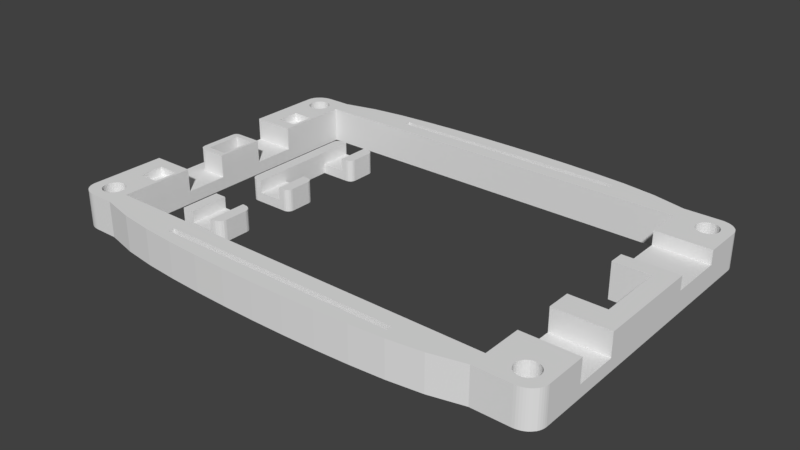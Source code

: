 # Source: flatlight_rev17_29.blend  (saved by Blender 2.81.16; exported with 4.5.12 LTS)
import bpy
from mathutils import Matrix  # noqa: F401  (used for matrix-valued properties, if any)

bpy.ops.wm.read_factory_settings(use_empty=True)
scene = bpy.context.scene
scene.name = 'Scene'

# ---- collections
col_collection_1 = bpy.data.collections.new('Collection 1'); scene.collection.children.link(col_collection_1)

# ---- world
world_world = bpy.data.worlds.new('World'); scene.world = world_world
world_world.color = (0.05088, 0.05088, 0.05088)
world_world.use_sun_shadow = False
world_world.sun_shadow_jitter_overblur = 0.0

# ---- meshes
me_cube_002 = bpy.data.meshes.new('Cube.002')
me_cube_002.from_pydata([(3000.0, 2385.0, 0.0001221), (3000.0, 2385.0, 2000.0), (3000.0, 4385.0, 0.0001221), (3000.0, 4385.0, 2000.0), (4500.0, 4385.0, 914.3), (3500.0, 4385.0, 914.3), (4500.0, 4385.0, 0.0001221), (3500.0, 4385.0, 0.0001221), (3500.0, 4385.0, 2000.0), (4500.0, 4385.0, 2000.0), (3500.0, 2385.0, 0.0001221), (4500.0, 2385.0, 0.0001221), (4500.0, 2385.0, 2000.0), (3500.0, 2385.0, 2000.0), (5000.0, 2785.0, 0.0001221), (4600.0, 2385.0, 0.0001221), (4980.0, 2661.0, 0.0001221), (4924.0, 2550.0, 0.0001221), (4835.0, 2461.0, 0.0001221), (4724.0, 2404.0, 0.0001221), (4600.0, 2385.0, 2000.0), (5000.0, 2785.0, 2000.0), (4724.0, 2404.0, 2000.0), (4835.0, 2461.0, 2000.0), (4924.0, 2550.0, 2000.0), (4980.0, 2661.0, 2000.0), (4600.0, 4385.0, 0.0001221), (5000.0, 3985.0, 0.0001221), (4724.0, 4365.0, 0.0001221), (4835.0, 4308.0, 0.0001221), (4924.0, 4220.0, 0.0001221), (4980.0, 4108.0, 0.0001221), (5000.0, 3985.0, 2000.0), (4600.0, 4385.0, 2000.0), (4980.0, 4108.0, 2000.0), (4924.0, 4220.0, 2000.0), (4835.0, 4308.0, 2000.0), (4724.0, 4365.0, 2000.0), (4500.0, 2385.0, 914.3), (3500.0, 2385.0, 914.3)], [], [(0, 1, 3, 2), (6, 26, 28, 29, 30, 31, 27, 14, 16, 17, 18, 19, 15, 11), (11, 15, 20, 12, 38), (0, 10, 39, 13, 1), (8, 3, 1, 13), (9, 4, 38, 12), (2, 7, 10, 0), (7, 6, 11, 10), (4, 5, 39, 38), (3, 8, 5, 7, 2), (4, 9, 33, 26, 6), (20, 15, 19, 22), (22, 19, 18, 23), (23, 18, 17, 24), (24, 17, 16, 25), (25, 16, 14, 21), (32, 34, 35, 36, 37, 33, 9, 12, 20, 22, 23, 24, 25, 21), (32, 27, 31, 34), (34, 31, 30, 35), (35, 30, 29, 36), (36, 29, 28, 37), (37, 28, 26, 33), (27, 32, 21, 14), (38, 39, 10, 11), (8, 13, 39, 5), (6, 7, 5, 4)])
me_cube_002.use_remesh_preserve_volume = False
me_cube_002.use_remesh_preserve_attributes = False
me_cube_002.use_mirror_vertex_groups = False
me_cube_002.update()
me_cube = bpy.data.meshes.new('Cube')
me_cube.from_pydata([(18.28, 27.06, 1.6), (12.27, 36.06, 0.0), (12.27, 27.06, 0.0), (12.27, 27.06, 3.7), (12.27, 36.06, 3.7), (19.26, 27.06, -1.431e-06), (14.27, 41.56, 0.0), (14.27, 41.56, 3.7), (14.27, 36.06, 3.7), (14.27, 36.06, 0.0), (14.27, 41.56, 1.6), (19.26, 21.56, -1.431e-06), (14.27, 36.06, 1.6), (18.28, 21.56, 1.6), (14.27, 21.56, 0.0), (14.27, 21.56, 3.7), (14.27, 27.06, 3.7), (14.27, 27.06, 0.0), (14.27, 21.56, 1.6), (14.27, 27.06, 1.6), (19.26, 41.56, -1.669e-06), (18.28, 36.06, 1.6), (19.26, 36.06, -1.669e-06), (18.28, 41.56, 1.6), (18.28, 21.56, 3.7), (18.28, 27.06, 3.7), (18.28, 36.06, 3.7), (18.28, 41.56, 3.7), (12.27, 40.56, 0.0), (13.27, 41.56, 0.0), (12.32, 40.87, 0.0), (12.46, 41.15, 0.0), (12.68, 41.37, 0.0), (12.96, 41.51, 0.0), (13.27, 41.56, 3.7), (12.27, 40.56, 3.7), (12.96, 41.51, 3.7), (12.68, 41.37, 3.7), (12.46, 41.15, 3.7), (12.32, 40.87, 3.7), (13.27, 21.56, 0.0), (12.27, 22.56, 0.0), (12.96, 21.61, 0.0), (12.68, 21.75, 0.0), (12.46, 21.97, 0.0), (12.32, 22.25, 0.0), (12.27, 22.56, 3.7), (13.27, 21.56, 3.7), (12.32, 22.25, 3.7), (12.46, 21.97, 3.7), (12.68, 21.75, 3.7), (12.96, 21.61, 3.7), (19.28, 27.06, -1.431e-06), (20.28, 26.06, -1.669e-06), (19.59, 27.01, -1.431e-06), (19.87, 26.87, -1.669e-06), (20.09, 26.65, -1.669e-06), (20.23, 26.37, -1.669e-06), (20.28, 26.06, 3.7), (19.28, 27.06, 3.7), (20.23, 26.37, 3.7), (20.09, 26.65, 3.7), (19.87, 26.87, 3.7), (19.59, 27.01, 3.7), (20.28, 22.56, -1.669e-06), (19.28, 21.56, -1.431e-06), (20.23, 22.25, -1.669e-06), (20.09, 21.97, -1.669e-06), (19.87, 21.75, -1.669e-06), (19.59, 21.61, -1.431e-06), (19.28, 21.56, 3.7), (20.28, 22.56, 3.7), (19.59, 21.61, 3.7), (19.87, 21.75, 3.7), (20.09, 21.97, 3.7), (20.23, 22.25, 3.7), (20.28, 37.06, -1.669e-06), (19.28, 36.06, -1.669e-06), (20.23, 36.75, -1.669e-06), (20.09, 36.47, -1.669e-06), (19.87, 36.25, -1.669e-06), (19.59, 36.11, -1.669e-06), (19.28, 36.06, 3.7), (20.28, 37.06, 3.7), (19.59, 36.11, 3.7), (19.87, 36.25, 3.7), (20.09, 36.47, 3.7), (20.23, 36.75, 3.7), (19.28, 41.56, -1.669e-06), (20.28, 40.56, -1.669e-06), (19.59, 41.51, -1.669e-06), (19.87, 41.37, -1.669e-06), (20.09, 41.15, -1.669e-06), (20.23, 40.87, -1.669e-06), (20.28, 40.56, 3.7), (19.28, 41.56, 3.7), (20.23, 40.87, 3.7), (20.09, 41.15, 3.7), (19.87, 41.37, 3.7), (19.59, 41.51, 3.7)], [], [(7, 34, 36, 37, 38, 39, 35, 4, 8), (16, 3, 46, 48, 49, 50, 51, 47, 15), (1, 4, 35, 28), (19, 18, 13, 0), (40, 14, 18, 15, 47), (28, 30, 31, 32, 33, 29, 6, 9, 1), (14, 17, 5, 11), (19, 12, 8, 16), (41, 46, 3, 2), (8, 12, 10, 7), (2, 3, 4, 1), (8, 4, 3, 16), (1, 9, 17, 2), (23, 21, 26, 27), (9, 12, 19, 17), (25, 24, 70, 72, 73, 74, 75, 71, 58, 60, 61, 62, 63, 59), (27, 26, 82, 84, 85, 86, 87, 83, 94, 96, 97, 98, 99, 95), (53, 58, 71, 64), (65, 70, 24, 13, 18, 14, 11), (18, 19, 16, 15), (9, 6, 20, 22), (10, 12, 21, 23), (89, 94, 83, 76), (0, 13, 24, 25), (77, 82, 26, 21, 12, 9, 22), (34, 29, 33, 36), (36, 33, 32, 37), (37, 32, 31, 38), (38, 31, 30, 39), (39, 30, 28, 35), (34, 7, 10, 6, 29), (40, 47, 51, 42), (42, 51, 50, 43), (43, 50, 49, 44), (44, 49, 48, 45), (45, 48, 46, 41), (2, 17, 14, 40, 42, 43, 44, 45, 41), (58, 53, 57, 60), (60, 57, 56, 61), (61, 56, 55, 62), (62, 55, 54, 63), (63, 54, 52, 59), (0, 25, 59, 52, 5, 17, 19), (70, 65, 69, 72), (72, 69, 68, 73), (73, 68, 67, 74), (74, 67, 66, 75), (75, 66, 64, 71), (11, 5, 52, 54, 55, 56, 57, 53, 64, 66, 67, 68, 69, 65), (82, 77, 81, 84), (84, 81, 80, 85), (85, 80, 79, 86), (86, 79, 78, 87), (87, 78, 76, 83), (23, 27, 95, 88, 20, 6, 10), (94, 89, 93, 96), (96, 93, 92, 97), (97, 92, 91, 98), (98, 91, 90, 99), (99, 90, 88, 95), (22, 20, 88, 90, 91, 92, 93, 89, 76, 78, 79, 80, 81, 77)])
me_cube.use_remesh_preserve_volume = False
me_cube.use_remesh_preserve_attributes = False
me_cube.use_mirror_vertex_groups = False
me_cube.update()
me_cube_001 = bpy.data.meshes.new('Cube.001')
me_cube_001.from_pydata([(146.3, 807.7, 724.1), (1902.0, 1962.0, 2.67e-05), (48.78, 1962.0, 2.67e-05), (1902.0, 1962.0, 2034.0), (1902.0, -38.46, 2034.0), (-24.39, 1846.0, 2.67e-05), (-24.39, 76.92, 2.67e-05), (-24.39, 76.92, 2034.0), (-24.39, 1846.0, 2034.0), (1976.0, 1846.0, 2.67e-05), (1976.0, 1846.0, 2034.0), (1902.0, 1173.0, 2034.0), (1902.0, 750.0, 2034.0), (48.78, 846.2, 2034.0), (1902.0, 1173.0, 2.67e-05), (1902.0, 750.0, 2.67e-05), (1756.0, 1962.0, 2.67e-05), (146.3, 1962.0, 2.67e-05), (146.3, 1962.0, 2034.0), (1756.0, 1962.0, 2034.0), (1756.0, -38.46, 2.67e-05), (1756.0, -38.46, 2034.0), (1756.0, 1846.0, 2.67e-05), (146.3, 1846.0, 2.67e-05), (1756.0, 1173.0, 2.67e-05), (1756.0, 750.0, 2.67e-05), (1756.0, 76.92, 2.67e-05), (146.3, 76.92, 2.67e-05), (146.3, 1846.0, 2034.0), (1756.0, 1846.0, 2034.0), (1756.0, 1173.0, 2034.0), (146.3, 807.7, 2034.0), (1756.0, 750.0, 2034.0), (146.3, 76.92, 2034.0), (1756.0, 76.92, 2034.0), (1976.0, 1269.0, 2.67e-05), (1976.0, 1615.0, 2.67e-05), (1976.0, 1615.0, 2034.0), (1976.0, 1269.0, 2034.0), (1902.0, 1615.0, 2034.0), (1756.0, 1615.0, 2034.0), (1756.0, 1269.0, 2034.0), (1976.0, 1615.0, 1241.0), (1976.0, 1269.0, 1241.0), (1756.0, 1615.0, 1241.0), (1756.0, 1269.0, 1241.0), (1902.0, 1615.0, 1241.0), (1976.0, 596.2, 2.67e-05), (1976.0, 596.2, 2034.0), (1976.0, 326.9, 2034.0), (1756.0, 596.2, 2034.0), (1756.0, 326.9, 2034.0), (1976.0, 596.2, 724.1), (1976.0, 326.9, 724.1), (-24.39, 538.5, 2.67e-05), (-24.39, 307.7, 2034.0), (-24.39, 538.5, 2034.0), (48.78, 461.5, 2034.0), (48.78, 307.7, 2034.0), (146.3, 538.5, 2034.0), (146.3, 307.7, 2034.0), (-24.39, 1385.0, 2.67e-05), (-24.39, 1385.0, 2034.0), (48.78, 1115.0, 2034.0), (48.78, 1077.0, 2034.0), (146.3, 1385.0, 2034.0), (146.3, 1115.0, 2034.0), (-24.39, 1462.0, 2034.0), (-24.39, 1615.0, 2034.0), (48.78, 1615.0, 2034.0), (48.78, 1462.0, 2034.0), (134.1, 307.7, 1552.0), (134.1, 461.5, 1552.0), (48.78, 307.7, 1552.0), (48.78, 461.5, 1552.0), (134.1, 846.2, 2034.0), (134.1, 461.5, 2034.0), (134.1, 307.7, 2034.0), (134.1, 1077.0, 2034.0), (134.1, 1615.0, 2034.0), (134.1, 1462.0, 2034.0), (-24.39, 538.5, 724.1), (48.78, 1077.0, 0.0002708), (48.78, 846.2, 0.0002708), (134.1, 846.2, 0.0002708), (134.1, 1077.0, 0.0002708), (-24.39, 1385.0, 724.1), (48.78, 1115.0, 724.1), (48.78, 1615.0, 1552.0), (48.78, 1462.0, 1552.0), (134.1, 1615.0, 1552.0), (134.1, 1462.0, 1552.0), (-24.39, 1862.0, 2.67e-05), (-23.76, 1875.0, 2.67e-05), (-21.9, 1887.0, 2.67e-05), (-18.82, 1900.0, 2.67e-05), (-14.59, 1912.0, 2.67e-05), (-9.27, 1922.0, 2.67e-05), (-2.959, 1932.0, 2.67e-05), (4.237, 1941.0, 2.67e-05), (12.2, 1948.0, 2.67e-05), (20.78, 1954.0, 2.67e-05), (29.84, 1958.0, 2.67e-05), (39.23, 1961.0, 2.67e-05), (48.78, 1962.0, 2034.0), (-24.39, 1862.0, 2034.0), (39.23, 1961.0, 2034.0), (29.84, 1958.0, 2034.0), (20.78, 1954.0, 2034.0), (12.2, 1948.0, 2034.0), (4.237, 1941.0, 2034.0), (-2.959, 1932.0, 2034.0), (-9.27, 1922.0, 2034.0), (-14.59, 1912.0, 2034.0), (-18.82, 1900.0, 2034.0), (-21.9, 1887.0, 2034.0), (-23.76, 1875.0, 2034.0), (48.78, -38.46, 2.67e-05), (-24.39, 61.54, 2.67e-05), (39.23, -37.61, 2.67e-05), (29.84, -35.06, 2.67e-05), (20.78, -30.85, 2.67e-05), (12.2, -25.06, 2.67e-05), (4.237, -17.8, 2.67e-05), (-2.959, -9.173, 2.67e-05), (-9.269, 0.662, 2.67e-05), (-14.59, 11.54, 2.67e-05), (-18.82, 23.27, 2.67e-05), (-21.9, 35.66, 2.67e-05), (-23.76, 48.49, 2.67e-05), (-24.39, 61.54, 2034.0), (48.78, -38.46, 2034.0), (-23.76, 48.49, 2034.0), (-21.9, 35.66, 2034.0), (-18.82, 23.27, 2034.0), (-14.59, 11.54, 2034.0), (-9.269, 0.662, 2034.0), (-2.959, -9.173, 2034.0), (4.237, -17.8, 2034.0), (12.2, -25.06, 2034.0), (20.78, -30.85, 2034.0), (29.84, -35.06, 2034.0), (39.23, -37.61, 2034.0), (1976.0, 61.54, 2.67e-05), (1902.0, -38.46, 2.67e-05), (1975.0, 48.49, 2.67e-05), (1973.0, 35.66, 2.67e-05), (1970.0, 23.27, 2.67e-05), (1966.0, 11.54, 2.67e-05), (1960.0, 0.6623, 2.67e-05), (1954.0, -9.172, 2.67e-05), (1947.0, -17.8, 2.67e-05), (1939.0, -25.06, 2.67e-05), (1930.0, -30.85, 2.67e-05), (1921.0, -35.05, 2.67e-05), (1912.0, -37.61, 2.67e-05), (1976.0, 61.54, 2034.0), (1912.0, -37.61, 2034.0), (1921.0, -35.05, 2034.0), (1930.0, -30.85, 2034.0), (1939.0, -25.06, 2034.0), (1947.0, -17.8, 2034.0), (1954.0, -9.172, 2034.0), (1960.0, 0.6622, 2034.0), (1966.0, 11.54, 2034.0), (1970.0, 23.27, 2034.0), (1973.0, 35.66, 2034.0), (1975.0, 48.49, 2034.0), (1976.0, 1862.0, 2.67e-05), (1912.0, 1961.0, 2.67e-05), (1921.0, 1958.0, 2.67e-05), (1930.0, 1954.0, 2.67e-05), (1939.0, 1948.0, 2.67e-05), (1947.0, 1941.0, 2.67e-05), (1954.0, 1932.0, 2.67e-05), (1960.0, 1922.0, 2.67e-05), (1966.0, 1912.0, 2.67e-05), (1970.0, 1900.0, 2.67e-05), (1973.0, 1887.0, 2.67e-05), (1975.0, 1875.0, 2.67e-05), (1976.0, 1862.0, 2034.0), (1975.0, 1875.0, 2034.0), (1973.0, 1887.0, 2034.0), (1970.0, 1900.0, 2034.0), (1966.0, 1912.0, 2034.0), (1960.0, 1922.0, 2034.0), (1954.0, 1932.0, 2034.0), (1947.0, 1941.0, 2034.0), (1939.0, 1948.0, 2034.0), (1930.0, 1954.0, 2034.0), (1921.0, 1958.0, 2034.0), (1912.0, 1961.0, 2034.0), (146.3, 538.5, 724.1), (146.3, 1385.0, 724.1), (146.3, 1115.0, 724.1), (1756.0, 596.2, 724.1), (1756.0, 326.9, 724.1), (-24.39, 1077.0, 2.67e-05), (-24.39, 846.2, 2.67e-05), (48.78, 807.7, 724.1), (37.33, 808.9, 724.1), (32.73, 812.6, 724.1), (27.56, 818.6, 724.1), (23.37, 826.8, 724.1), (19.78, 846.2, 724.1), (48.78, 807.7, 2034.0), (19.78, 846.2, 2034.0), (23.37, 826.8, 2034.0), (27.56, 818.6, 2034.0), (32.73, 812.6, 2034.0), (37.33, 808.9, 2034.0), (19.78, 1077.0, 724.1), (21.45, 1096.0, 724.1), (24.32, 1104.0, 724.1), (29.11, 1110.0, 724.1), (37.66, 1114.0, 724.1), (37.66, 1114.0, 2034.0), (29.11, 1110.0, 2034.0), (24.32, 1104.0, 2034.0), (21.45, 1096.0, 2034.0), (19.78, 1077.0, 2034.0), (1220.0, 76.92, 5.879e-05), (146.3, 1962.0, 2034.0), (1354.0, 76.92, 5.574e-05), (1488.0, 76.92, 5.082e-05), (146.3, 1846.0, 2034.0), (1622.0, 76.92, 4.238e-05), (951.2, 76.92, 6.104e-05), (1085.0, 76.92, 6.049e-05), (-24.39, 846.2, 724.1), (-24.39, 1077.0, 724.1), (97.48, 57.69, 2034.0), (97.48, 57.69, -9.537e-05), (60.98, 165.4, 2034.0), (60.98, 165.4, -9.537e-05), (52.41, 164.1, 2034.0), (52.41, 164.1, -9.537e-05), (44.17, 160.1, 2034.0), (44.17, 160.1, -9.537e-05), (20.42, 69.66, 2034.0), (20.42, 69.66, -3.433e-05), (24.47, 57.69, 2034.0), (24.47, 57.69, 2.67e-05), (17.92, 82.65, 2034.0), (17.92, 82.65, -9.537e-05), (29.93, 47.2, 2.67e-05), (29.93, 47.2, 2034.0), (52.41, 28.25, 2034.0), (52.41, 28.25, -9.537e-05), (60.98, 26.92, 2034.0), (60.98, 26.92, -9.537e-05), (44.17, 32.19, 2034.0), (44.17, 32.19, -9.537e-05), (104.0, 109.7, 2034.0), (104.0, 109.7, -9.537e-05), (85.37, 153.7, 2034.0), (85.37, 153.7, -9.537e-05), (104.9, 96.15, 2034.0), (104.9, 96.15, -9.537e-05), (101.5, 122.6, 2034.0), (101.5, 122.6, -9.537e-05), (69.54, 28.25, 2034.0), (69.54, 28.25, -9.537e-05), (36.58, 153.7, 2034.0), (36.58, 153.7, -9.537e-05), (24.47, 134.6, 2034.0), (24.47, 134.6, -9.537e-05), (104.0, 82.65, 2034.0), (104.0, 82.65, -9.537e-05), (85.37, 38.59, 2034.0), (85.37, 38.59, -9.537e-05), (92.02, 47.2, 2034.0), (92.02, 47.2, -9.537e-05), (101.5, 69.66, 2034.0), (101.5, 69.66, 2.67e-05), (17.07, 96.15, 2034.0), (17.07, 96.15, -9.537e-05), (36.58, 38.59, 2034.0), (36.58, 38.59, -9.537e-05), (17.92, 109.7, 2034.0), (17.92, 109.7, -9.537e-05), (92.02, 145.1, 2034.0), (92.02, 145.1, -9.537e-05), (77.78, 32.19, 2034.0), (77.78, 32.19, -9.537e-05), (97.48, 134.6, 2034.0), (97.48, 134.6, -9.537e-05), (20.42, 122.6, 2034.0), (20.42, 122.6, -9.537e-05), (77.78, 160.1, 2034.0), (77.78, 160.1, -9.537e-05), (69.54, 164.1, 2034.0), (69.54, 164.1, -9.537e-05), (1927.0, 57.69, 2034.0), (1927.0, 57.69, 2.67e-05), (1890.0, 165.4, 2034.0), (1890.0, 165.4, 2.67e-05), (1882.0, 164.1, 2034.0), (1882.0, 164.1, 2.67e-05), (1873.0, 160.1, 2034.0), (1873.0, 160.1, 2.67e-05), (1850.0, 69.66, 2034.0), (1850.0, 69.66, 2.67e-05), (1854.0, 57.69, 2034.0), (1854.0, 57.69, 2.67e-05), (1847.0, 82.65, 2034.0), (1847.0, 82.65, 2.67e-05), (1859.0, 47.2, 2034.0), (1859.0, 47.2, 2.67e-05), (1882.0, 28.25, 2034.0), (1882.0, 28.25, 2.67e-05), (1890.0, 26.92, 2034.0), (1890.0, 26.92, 2.67e-05), (1873.0, 32.19, 2034.0), (1873.0, 32.19, 2.67e-05), (1933.0, 109.7, 2034.0), (1933.0, 109.7, 2.67e-05), (1915.0, 153.7, 2034.0), (1915.0, 153.7, 2.67e-05), (1934.0, 96.15, 2034.0), (1934.0, 96.15, 2.67e-05), (1931.0, 122.6, 2034.0), (1931.0, 122.6, 2.67e-05), (1899.0, 28.25, 2034.0), (1899.0, 28.25, 2.67e-05), (1859.0, 145.1, 2034.0), (1859.0, 145.1, 2.67e-05), (1866.0, 153.7, 2034.0), (1866.0, 153.7, 2.67e-05), (1854.0, 134.6, 2034.0), (1854.0, 134.6, 2.67e-05), (1933.0, 82.65, 2034.0), (1933.0, 82.65, 2.67e-05), (1915.0, 38.59, 2034.0), (1915.0, 38.59, 2.67e-05), (1921.0, 47.2, 2034.0), (1921.0, 47.2, 2.67e-05), (1931.0, 69.66, 2034.0), (1931.0, 69.66, 2.67e-05), (1846.0, 96.15, 2034.0), (1846.0, 96.15, 2.67e-05), (1866.0, 38.59, 2034.0), (1866.0, 38.59, 2.67e-05), (1847.0, 109.7, 2034.0), (1847.0, 109.7, 2.67e-05), (1921.0, 145.1, 2034.0), (1921.0, 145.1, 2.67e-05), (1907.0, 32.19, 2034.0), (1907.0, 32.19, 2.67e-05), (1927.0, 134.6, 2034.0), (1927.0, 134.6, 2.67e-05), (1850.0, 122.6, 2034.0), (1850.0, 122.6, 2.67e-05), (1907.0, 160.1, 2034.0), (1907.0, 160.1, 2.67e-05), (1899.0, 164.1, 2034.0), (1899.0, 164.1, 2.67e-05), (1927.0, 1788.0, 2034.0), (1927.0, 1788.0, -9.537e-05), (1882.0, 1895.0, 2034.0), (1882.0, 1895.0, -3.433e-05), (1873.0, 1891.0, 2034.0), (1873.0, 1891.0, -3.433e-05), (1850.0, 1800.0, 2034.0), (1850.0, 1800.0, -9.537e-05), (1854.0, 1788.0, 2034.0), (1854.0, 1788.0, -9.537e-05), (1847.0, 1813.0, 2034.0), (1847.0, 1813.0, -9.537e-05), (1859.0, 1778.0, 2034.0), (1859.0, 1778.0, -9.537e-05), (1882.0, 1759.0, 2034.0), (1882.0, 1759.0, -9.537e-05), (1890.0, 1758.0, 2034.0), (1890.0, 1758.0, -9.537e-05), (1933.0, 1840.0, 2034.0), (1933.0, 1840.0, -9.537e-05), (1915.0, 1884.0, 2034.0), (1915.0, 1884.0, -3.433e-05), (1934.0, 1827.0, 2034.0), (1934.0, 1827.0, -9.537e-05), (1931.0, 1853.0, 2034.0), (1931.0, 1853.0, -3.433e-05), (1859.0, 1876.0, 2034.0), (1859.0, 1876.0, -3.433e-05), (1866.0, 1884.0, 2034.0), (1866.0, 1884.0, -3.433e-05), (1854.0, 1865.0, 2034.0), (1854.0, 1865.0, -3.433e-05), (1933.0, 1813.0, 2034.0), (1933.0, 1813.0, -9.537e-05), (1915.0, 1769.0, 2034.0), (1915.0, 1769.0, -9.537e-05), (1921.0, 1778.0, 2034.0), (1921.0, 1778.0, -9.537e-05), (1931.0, 1800.0, 2034.0), (1931.0, 1800.0, -9.537e-05), (1846.0, 1827.0, 2034.0), (1846.0, 1827.0, -9.537e-05), (1866.0, 1769.0, 2034.0), (1866.0, 1769.0, -9.537e-05), (1847.0, 1840.0, 2034.0), (1847.0, 1840.0, -9.537e-05), (1921.0, 1876.0, 2034.0), (1921.0, 1876.0, -3.433e-05), (1907.0, 1763.0, 2034.0), (1907.0, 1763.0, -9.537e-05), (1927.0, 1865.0, 2034.0), (1927.0, 1865.0, -3.433e-05), (1850.0, 1853.0, 2034.0), (1850.0, 1853.0, -3.433e-05), (1907.0, 1891.0, 2034.0), (1907.0, 1891.0, -3.433e-05), (1899.0, 1895.0, 2034.0), (1899.0, 1895.0, -3.433e-05), (97.48, 1788.0, 2034.0), (97.48, 1788.0, -3.433e-05), (60.98, 1896.0, 2034.0), (60.98, 1896.0, 2.67e-05), (52.41, 1895.0, 2034.0), (52.41, 1895.0, 2.67e-05), (44.17, 1891.0, 2034.0), (44.17, 1891.0, 2.67e-05), (20.42, 1800.0, 2034.0), (20.42, 1800.0, -3.433e-05), (24.47, 1788.0, 2034.0), (24.47, 1788.0, -3.433e-05), (17.92, 1813.0, 2034.0), (17.92, 1813.0, -3.433e-05), (29.93, 1778.0, 2034.0), (29.93, 1778.0, -3.433e-05), (52.41, 1759.0, 2034.0), (52.41, 1759.0, -3.433e-05), (60.98, 1758.0, 2034.0), (60.98, 1758.0, -3.433e-05), (44.17, 1763.0, 2034.0), (44.17, 1763.0, -3.433e-05), (104.0, 1840.0, 2034.0), (104.0, 1840.0, -3.433e-05), (85.37, 1884.0, 2034.0), (85.37, 1884.0, 2.67e-05), (104.9, 1827.0, 2034.0), (104.9, 1827.0, -3.433e-05), (101.5, 1853.0, 2034.0), (101.5, 1853.0, 2.67e-05), (69.54, 1759.0, 2034.0), (69.54, 1759.0, -3.433e-05), (29.93, 1876.0, 2034.0), (29.93, 1876.0, -3.433e-05), (36.58, 1884.0, 2034.0), (36.58, 1884.0, 2.67e-05), (24.47, 1865.0, 2034.0), (24.47, 1865.0, 2.67e-05), (104.0, 1813.0, 2034.0), (104.0, 1813.0, -3.433e-05), (85.37, 1769.0, 2034.0), (85.37, 1769.0, -3.433e-05), (92.02, 1778.0, 2034.0), (92.02, 1778.0, -3.433e-05), (101.5, 1800.0, 2034.0), (101.5, 1800.0, -3.433e-05), (17.07, 1827.0, 2034.0), (17.07, 1827.0, -3.433e-05), (36.58, 1769.0, 2034.0), (36.58, 1769.0, -3.433e-05), (17.92, 1840.0, 2034.0), (17.92, 1840.0, -3.433e-05), (92.02, 1876.0, 2034.0), (92.02, 1876.0, 2.67e-05), (77.78, 1763.0, 2034.0), (77.78, 1763.0, -3.433e-05), (97.48, 1865.0, 2034.0), (97.48, 1865.0, 2.67e-05), (20.42, 1853.0, 2034.0), (20.42, 1853.0, 2.67e-05), (77.78, 1891.0, 2034.0), (77.78, 1891.0, 2.67e-05), (69.54, 1895.0, 2034.0), (69.54, 1895.0, 2.67e-05), (146.3, -38.46, 2034.0), (146.3, -38.46, 2.67e-05), (817.1, 76.92, 6.049e-05), (682.9, 76.92, 5.879e-05), (548.8, 76.92, 5.574e-05), (414.6, 76.92, 5.082e-05), (280.5, 76.92, 4.238e-05), (280.5, 76.92, 2034.0), (414.6, 76.92, 2034.0), (548.8, 76.92, 2034.0), (682.9, 76.92, 2034.0), (817.1, 76.92, 2034.0), (951.2, 76.92, 2034.0), (1085.0, 76.92, 2034.0), (1220.0, 76.92, 2034.0), (1354.0, 76.92, 2034.0), (1488.0, 76.92, 2034.0), (1622.0, 76.92, 2034.0), (280.5, -89.96, 4.203e-05), (414.6, -118.7, 5.059e-05), (548.8, -135.4, 5.554e-05), (682.9, -145.7, 5.861e-05), (817.1, -151.5, 6.032e-05), (951.2, -153.3, 6.087e-05), (1085.0, -151.5, 6.032e-05), (1220.0, -145.7, 5.861e-05), (1354.0, -135.4, 5.554e-05), (1488.0, -118.7, 5.059e-05), (1622.0, -89.96, 4.203e-05), (1622.0, -89.96, 2034.0), (1488.0, -118.7, 2034.0), (1354.0, -135.4, 2034.0), (1220.0, -145.7, 2034.0), (1085.0, -151.5, 2034.0), (951.2, -153.3, 2034.0), (817.1, -151.5, 2034.0), (682.9, -145.7, 2034.0), (548.8, -135.4, 2034.0), (414.6, -118.7, 2034.0), (280.5, -89.96, 2034.0), (280.5, 1846.0, 4.238e-05), (414.6, 1846.0, 5.082e-05), (548.8, 1846.0, 5.574e-05), (682.9, 1846.0, 5.879e-05), (817.1, 1846.0, 6.049e-05), (951.2, 1846.0, 6.104e-05), (1085.0, 1846.0, 6.049e-05), (1220.0, 1846.0, 5.879e-05), (1354.0, 1846.0, 5.574e-05), (1488.0, 1846.0, 5.082e-05), (1622.0, 1846.0, 4.238e-05), (280.5, 1846.0, 2034.0), (414.6, 1846.0, 2034.0), (548.8, 1846.0, 2034.0), (682.9, 1846.0, 2034.0), (817.1, 1846.0, 2034.0), (951.2, 1846.0, 2034.0), (1085.0, 1846.0, 2034.0), (1220.0, 1846.0, 2034.0), (1354.0, 1846.0, 2034.0), (1488.0, 1846.0, 2034.0), (1622.0, 1846.0, 2034.0), (280.5, 2013.0, 2034.0), (414.6, 2042.0, 2034.0), (548.8, 2058.0, 2034.0), (682.9, 2069.0, 2034.0), (817.1, 2075.0, 2034.0), (951.2, 2076.0, 2034.0), (1085.0, 2075.0, 2034.0), (1220.0, 2069.0, 2034.0), (1354.0, 2058.0, 2034.0), (1488.0, 2042.0, 2034.0), (1622.0, 2013.0, 2034.0), (280.5, 2013.0, 4.203e-05), (414.6, 2042.0, 5.059e-05), (548.8, 2058.0, 5.554e-05), (682.9, 2069.0, 5.861e-05), (817.1, 2075.0, 6.032e-05), (951.2, 2076.0, 6.087e-05), (1085.0, 2075.0, 6.032e-05), (1220.0, 2069.0, 5.861e-05), (1354.0, 2058.0, 5.554e-05), (1488.0, 2042.0, 5.059e-05), (1622.0, 2013.0, 4.203e-05), (1220.0, 1942.0, 2034.0), (1085.0, 1942.0, 2034.0), (951.2, 1942.0, 2034.0), (817.1, 1942.0, 2034.0), (682.9, 1942.0, 2034.0), (548.8, 1942.0, 2034.0), (487.8, 1942.0, 2034.0), (682.9, 1942.0, 6.104e-05), (548.8, 1942.0, 5.565e-05), (487.8, 1942.0, 0.0), (1463.0, 1942.0, 2034.0), (1354.0, 1942.0, 2034.0), (951.2, 1942.0, 6.097e-05), (1085.0, 1942.0, 6.042e-05), (817.1, 1942.0, 6.042e-05), (1354.0, 1942.0, 5.565e-05), (1220.0, 1942.0, 5.871e-05), (1463.0, 1942.0, 0.0), (487.8, 1981.0, 2034.0), (487.8, 1981.0, 0.0), (1463.0, 1981.0, 2034.0), (1463.0, 1981.0, 0.0), (1354.0, 1981.0, 2034.0), (1220.0, 1981.0, 2034.0), (1085.0, 1981.0, 2034.0), (951.2, 1981.0, 2034.0), (817.1, 1981.0, 2034.0), (1354.0, 1981.0, 5.561e-05), (682.9, 1981.0, 2034.0), (548.8, 1981.0, 2034.0), (951.2, 1981.0, 6.094e-05), (1085.0, 1981.0, 6.039e-05), (817.1, 1981.0, 6.039e-05), (682.9, 1981.0, 5.868e-05), (1220.0, 1981.0, 5.868e-05), (548.8, 1981.0, 5.561e-05), (951.2, -57.69, 2034.0), (487.8, -57.69, 2034.0), (548.8, -57.69, 2034.0), (817.1, -57.69, 2034.0), (682.9, -57.69, 2034.0), (1085.0, -57.69, 2034.0), (1220.0, -57.69, 2034.0), (548.8, -57.69, 5.561e-05), (487.8, -57.69, 0.0001221), (1463.0, -57.69, 2034.0), (1354.0, -57.69, 2034.0), (1085.0, -57.69, 6.039e-05), (951.2, -57.69, 6.094e-05), (817.1, -57.69, 6.039e-05), (1463.0, -57.69, 0.0001831), (1354.0, -57.69, 5.561e-05), (1220.0, -57.69, 5.868e-05), (682.9, -57.69, 5.868e-05), (487.8, -19.23, 2034.0), (487.8, -19.23, 0.0001221), (1463.0, -19.23, 2034.0), (1463.0, -19.23, 0.0001831), (951.2, -19.23, 2034.0), (817.1, -19.23, 2034.0), (1085.0, -19.23, 2034.0), (1220.0, -19.23, 2034.0), (1354.0, -19.23, 2034.0), (1354.0, -19.23, 5.565e-05), (548.8, -19.23, 2034.0), (682.9, -19.23, 2034.0), (1085.0, -19.23, 6.042e-05), (951.2, -19.23, 6.097e-05), (817.1, -19.23, 6.042e-05), (1220.0, -19.23, 5.871e-05), (682.9, -19.23, 5.871e-05), (548.8, -19.23, 5.565e-05)], [], [(72, 74, 73, 71), (142, 119, 117, 131), (16, 19, 3, 1), (12, 11, 14, 15), (5, 8, 105, 92), (38, 41, 30, 11, 12, 32, 50, 48), (257, 267, 273, 231, 271, 269, 283, 261, 249, 247, 251, 277, 246, 241, 239, 243, 275, 7, 130, 132, 133, 134, 135, 136, 137, 138, 139, 140, 141, 142, 131, 479, 33), (143, 47, 53), (119, 142, 141, 120), (3, 19, 29, 397, 401, 409, 387, 383, 385, 361, 359, 413, 411, 377, 403, 407, 381, 375, 379, 10, 180, 181, 182, 183, 184, 185, 186, 187, 188, 189, 190, 191), (46, 44, 45, 43, 42), (485, 27, 33, 486), (55, 58, 57, 76, 77, 60, 59, 56), (54, 81, 229, 198), (23, 27, 258, 254, 260, 286, 282, 256, 290, 292, 234, 236, 238, 264, 266, 288, 280, 276, 6, 54, 198, 83, 84, 85, 82, 197, 61, 5, 462, 428, 424, 426, 430, 464, 436, 432, 434, 446, 470, 456, 458, 416, 460, 454, 442), (8, 461, 465, 473, 451, 447, 449, 421, 419, 417, 477, 475, 439, 467, 471, 443, 437, 441, 28, 225, 222, 18, 104, 106, 107, 108, 109, 110, 111, 112, 113, 114, 115, 116, 105), (21, 4, 157, 158, 159, 160, 161, 162, 163, 164, 165, 166, 167, 156, 319, 331, 337, 293, 335, 333, 347, 323, 311, 309, 313, 341, 307, 303, 301, 305, 339, 34), (36, 9, 10, 37, 42), (35, 36, 42, 43), (359, 360, 414, 413), (30, 24, 14, 11), (41, 38, 43, 45), (37, 39, 46, 42), (53, 52, 195, 196), (39, 40, 44, 46), (32, 12, 15, 25), (29, 22, 24, 30, 41, 45, 44, 40), (53, 156, 143), (77, 71, 73, 58), (144, 4, 21, 20), (32, 25, 26, 34, 51, 196, 195, 50), (31, 0, 194, 66), (55, 56, 81, 54, 6, 7), (53, 47, 52), (90, 88, 89, 91), (62, 86, 193, 65), (67, 68, 8, 5, 61, 86, 62), (76, 57, 74, 72), (60, 77, 58, 55, 7, 275, 279, 287, 265, 263, 237, 235, 233, 291, 289, 255, 281, 285, 259, 253, 257, 33), (57, 58, 73, 74), (78, 75, 13, 205, 31, 66, 63, 64), (68, 69, 79, 80, 70, 67, 62, 65, 28, 441, 453, 459, 415, 457, 455, 469, 445, 433, 431, 435, 463, 429, 425, 423, 427, 461, 8), (79, 69, 88, 90), (77, 76, 72, 71), (75, 78, 85, 84), (13, 75, 84, 83), (80, 79, 90, 91), (69, 70, 89, 88), (70, 80, 91, 89), (106, 103, 102, 107), (107, 102, 101, 108), (108, 101, 100, 109), (109, 100, 99, 110), (110, 99, 98, 111), (111, 98, 97, 112), (112, 97, 96, 113), (113, 96, 95, 114), (114, 95, 94, 115), (115, 94, 93, 116), (116, 93, 92, 105), (507, 20, 21, 508), (120, 141, 140, 121), (121, 140, 139, 122), (122, 139, 138, 123), (123, 138, 137, 124), (124, 137, 136, 125), (125, 136, 135, 126), (126, 135, 134, 127), (127, 134, 133, 128), (128, 133, 132, 129), (129, 132, 130, 118), (118, 130, 7, 6), (157, 155, 154, 158), (158, 154, 153, 159), (159, 153, 152, 160), (160, 152, 151, 161), (161, 151, 150, 162), (162, 150, 149, 163), (163, 149, 148, 164), (164, 148, 147, 165), (165, 147, 146, 166), (166, 146, 145, 167), (167, 145, 143, 156), (53, 196, 51, 49), (180, 168, 179, 181), (181, 179, 178, 182), (182, 178, 177, 183), (183, 177, 176, 184), (184, 176, 175, 185), (185, 175, 174, 186), (186, 174, 173, 187), (187, 173, 172, 188), (188, 172, 171, 189), (189, 171, 170, 190), (190, 170, 169, 191), (168, 180, 10, 9), (83, 198, 197, 82), (206, 204, 203, 207), (207, 203, 202, 208), (208, 202, 201, 209), (209, 201, 200, 210), (216, 215, 214, 217), (217, 214, 213, 218), (218, 213, 212, 219), (219, 212, 211, 220), (206, 220, 211, 204), (1, 169, 170, 171, 172, 412, 414, 360, 362, 386, 384, 388, 410, 402, 22, 16), (36, 35, 14, 24, 22, 402, 398, 368, 364, 366, 370, 400, 372, 374, 406, 392, 394, 358, 396, 390, 380, 376, 382, 408, 404, 378, 412, 172, 173, 174, 175, 176, 177, 178, 179, 168, 9), (204, 211, 230, 229), (13, 64, 63, 216, 217, 218, 219, 220, 206, 207, 208, 209, 210, 205), (48, 50, 195, 52), (192, 81, 56, 59), (66, 194, 87, 63), (78, 64, 82, 85), (67, 70, 69, 68), (192, 0, 199, 200, 201, 202, 203, 204, 229, 81), (268, 267, 257, 258), (272, 271, 231, 232), (232, 231, 273, 274), (280, 279, 275, 276), (254, 253, 259, 260), (258, 257, 253, 254), (286, 285, 281, 282), (234, 233, 235, 236), (248, 247, 249, 250), (288, 266, 265, 287), (250, 249, 261, 262), (236, 235, 237, 238), (282, 281, 255, 256), (278, 277, 251, 252), (6, 276, 244, 240, 242, 245, 278, 252, 248, 250, 262, 284, 270, 272, 232, 274, 268, 258, 27, 480, 117, 119, 120, 121, 122, 123, 124, 125, 126, 127, 128, 129, 118), (256, 255, 289, 290), (270, 269, 271, 272), (263, 264, 238, 237), (288, 287, 279, 280), (284, 283, 269, 270), (245, 246, 277, 278), (240, 239, 241, 242), (292, 291, 233, 234), (260, 259, 285, 286), (276, 275, 243, 244), (274, 273, 267, 268), (252, 251, 247, 248), (265, 266, 264, 263), (290, 289, 291, 292), (262, 261, 283, 284), (244, 243, 239, 240), (242, 241, 246, 245), (332, 331, 319, 320), (336, 335, 293, 294), (294, 293, 337, 338), (344, 343, 339, 340), (316, 315, 321, 322), (320, 319, 315, 316), (350, 349, 345, 346), (296, 295, 297, 298), (310, 309, 311, 312), (330, 329, 351, 352), (312, 311, 323, 324), (298, 297, 299, 300), (346, 345, 317, 318), (342, 341, 313, 314), (318, 317, 353, 354), (334, 333, 335, 336), (328, 327, 325, 326), (352, 351, 343, 344), (348, 347, 333, 334), (308, 307, 341, 342), (302, 301, 303, 304), (356, 355, 295, 296), (322, 321, 349, 350), (34, 339, 343, 351, 329, 325, 327, 299, 297, 295, 355, 353, 317, 345, 349, 321, 315, 319, 156, 49, 51), (340, 339, 305, 306), (26, 340, 306, 302, 304, 308, 342, 314, 310, 312, 324, 348, 334, 336, 294, 338, 332, 320, 143, 145, 146, 147, 148, 149, 150, 151, 152, 153, 154, 155, 144, 20), (338, 337, 331, 332), (314, 313, 309, 310), (300, 299, 327, 328), (354, 353, 355, 356), (324, 323, 347, 348), (306, 305, 301, 302), (326, 325, 329, 330), (304, 303, 307, 308), (390, 389, 379, 380), (394, 393, 357, 358), (358, 357, 395, 396), (402, 401, 397, 398), (376, 375, 381, 382), (380, 379, 375, 376), (408, 407, 403, 404), (372, 371, 373, 374), (388, 387, 409, 410), (405, 406, 374, 373), (360, 359, 361, 362), (404, 403, 377, 378), (378, 377, 411, 412), (392, 391, 393, 394), (386, 385, 383, 384), (410, 409, 401, 402), (406, 405, 391, 392), (370, 369, 399, 400), (364, 363, 365, 366), (382, 381, 407, 408), (398, 397, 367, 368), (396, 395, 389, 390), (372, 400, 399, 371), (362, 361, 385, 386), (412, 411, 413, 414), (368, 367, 363, 364), (384, 383, 387, 388), (10, 379, 389, 395, 357, 393, 391, 405, 373, 371, 399, 369, 365, 363, 367, 397, 29, 40, 39, 37), (366, 365, 369, 370), (23, 442, 438, 444, 472, 468, 440, 476, 478, 418, 420, 422, 450, 448, 452, 474, 466, 462, 5, 92, 93, 94, 95, 96, 97, 98, 99, 100, 101, 102, 103, 2, 17), (441, 437, 442, 454), (441, 454, 460, 453), (459, 453, 460, 416), (415, 459, 416, 458), (458, 456, 457, 415), (457, 456, 470, 455), (455, 470, 446, 469), (446, 434, 445, 469), (434, 432, 433, 445), (433, 432, 436, 431), (431, 436, 464, 435), (464, 430, 463, 435), (430, 426, 429, 463), (426, 424, 425, 429), (425, 424, 428, 423), (423, 428, 462, 427), (427, 462, 466, 461), (461, 466, 474, 465), (474, 452, 473, 465), (452, 448, 451, 473), (448, 450, 447, 451), (447, 450, 422, 449), (422, 420, 421, 449), (420, 418, 419, 421), (419, 418, 478, 417), (478, 476, 477, 417), (476, 440, 475, 477), (475, 440, 468, 439), (439, 468, 472, 467), (472, 444, 471, 467), (443, 471, 444, 438), (443, 438, 442, 437), (2, 104, 18, 17), (104, 2, 103, 106), (63, 87, 215, 216), (193, 86, 230, 211, 212, 213, 214, 215, 87, 194), (13, 83, 82, 64), (198, 229, 230, 197), (86, 61, 197, 230), (15, 14, 35, 47), (200, 199, 205, 210), (205, 199, 0, 31), (3, 191, 169, 1), (4, 144, 155, 157), (192, 59, 60, 33, 27, 23, 28, 65, 193, 194, 0), (117, 480, 479, 131), (47, 143, 320, 316, 322, 350, 346, 318, 354, 356, 296, 298, 300, 328, 326, 330, 352, 344, 340, 26, 25, 15), (47, 35, 52), (35, 43, 52), (43, 38, 48), (52, 43, 48), (53, 49, 156), (480, 27, 485, 497), (496, 508, 21, 34), (507, 226, 26, 20), (497, 485, 484, 498), (498, 484, 483, 634, 618, 607, 606, 499), (499, 606, 616, 500), (500, 616, 612, 501), (501, 612, 611, 502), (502, 611, 610, 503), (503, 610, 615, 504), (504, 615, 614, 505), (505, 614, 613, 620, 626, 223, 224, 506), (506, 224, 226, 507), (33, 479, 518, 486), (486, 518, 517, 487), (487, 517, 516, 601, 600, 617, 627, 488), (488, 627, 628, 489), (489, 628, 622, 490), (490, 622, 621, 491), (491, 621, 623, 492), (492, 623, 624, 493), (493, 624, 625, 494), (494, 625, 619, 608, 609, 510, 509, 495), (495, 509, 508, 496), (480, 497, 518, 479), (497, 498, 517, 518), (498, 499, 516, 517), (499, 500, 515, 516), (500, 501, 514, 515), (501, 502, 513, 514), (502, 503, 512, 513), (503, 504, 511, 512), (504, 505, 510, 511), (505, 506, 509, 510), (506, 507, 508, 509), (26, 226, 496, 34), (226, 224, 495, 496), (224, 223, 494, 495), (223, 221, 493, 494), (221, 228, 492, 493), (228, 227, 491, 492), (227, 481, 490, 491), (481, 482, 489, 490), (482, 483, 488, 489), (483, 484, 487, 488), (484, 485, 486, 487), (562, 16, 22, 529), (541, 18, 28, 530), (551, 19, 16, 562), (529, 22, 29, 540), (23, 519, 530, 28), (519, 520, 531, 530), (520, 521, 532, 531), (521, 522, 533, 532), (522, 523, 534, 533), (523, 524, 535, 534), (524, 525, 536, 535), (525, 526, 537, 536), (526, 527, 538, 537), (527, 528, 539, 538), (528, 529, 540, 539), (18, 541, 552, 17), (541, 542, 553, 552), (542, 543, 554, 553), (543, 544, 555, 554), (544, 545, 556, 555), (545, 546, 557, 556), (546, 547, 558, 557), (547, 548, 559, 558), (548, 549, 560, 559), (549, 550, 561, 560), (550, 551, 562, 561), (19, 551, 540, 29), (551, 550, 539, 540), (550, 549, 585, 583, 573, 574, 538, 539), (549, 548, 586, 585), (548, 547, 587, 586), (547, 546, 588, 587), (546, 545, 589, 588), (545, 544, 591, 589), (544, 543, 592, 591), (543, 542, 531, 532, 568, 569, 581, 592), (542, 541, 530, 531), (17, 552, 519, 23), (552, 553, 520, 519), (553, 554, 598, 582, 572, 571, 521, 520), (554, 555, 596, 598), (555, 556, 595, 596), (556, 557, 593, 595), (557, 558, 594, 593), (558, 559, 597, 594), (559, 560, 590, 597), (560, 561, 528, 527, 578, 580, 584, 590), (561, 562, 529, 528), (580, 573, 583, 584), (572, 569, 568, 567, 566, 565, 564, 563, 574, 573, 580, 578, 579, 576, 575, 577, 570, 571), (565, 566, 534, 535), (574, 563, 537, 538), (575, 576, 525, 524), (566, 567, 533, 534), (567, 568, 532, 533), (571, 570, 522, 521), (564, 565, 535, 536), (576, 579, 526, 525), (579, 578, 527, 526), (563, 564, 536, 537), (582, 581, 569, 572), (570, 577, 523, 522), (584, 583, 585, 586, 587, 588, 589, 591, 592, 581, 582, 598, 596, 595, 593, 594, 597, 590), (577, 575, 524, 523), (605, 604, 512, 511), (613, 608, 619, 620), (607, 600, 601, 603, 602, 599, 604, 605, 609, 608, 613, 614, 615, 610, 611, 612, 616, 606), (603, 601, 516, 515), (609, 605, 511, 510), (631, 633, 482, 481), (630, 631, 481, 227), (629, 630, 227, 228), (626, 632, 221, 223), (599, 602, 514, 513), (602, 603, 515, 514), (633, 634, 483, 482), (618, 617, 600, 607), (632, 629, 228, 221), (620, 619, 625, 624, 623, 621, 622, 628, 627, 617, 618, 634, 633, 631, 630, 629, 632, 626), (604, 599, 513, 512)])
_uv = me_cube_001.uv_layers.new(name='UVMap')
_uv.uv.foreach_set('vector', [0.0, 0.0, 0.0, 0.0, 0.0, 0.0, 0.0, 0.0, 0.0, 0.0, 0.0, 0.0, 0.0, 0.0, 0.0, 0.0, 0.0, 0.0, 0.0, 0.0, 0.0, 0.0, 0.0, 0.0, 0.0, 0.0, 0.0, 0.0, 0.0, 0.0, 0.0, 0.0, 0.0, 0.0, 0.0, 0.0, 0.0, 0.0, 0.0, 0.0, 0.0, 0.0, 0.0, 0.0, 0.0, 0.0, 0.0, 0.0, 0.0, 0.0, 0.0, 0.0, 0.0, 0.0, 0.0, 0.0, 0.0, 0.0, 0.0, 0.0, 0.0, 0.0, 0.0, 0.0, 0.0, 0.0, 0.0, 0.0, 0.0, 0.0, 0.0, 0.0, 0.0, 0.0, 0.0, 0.0, 0.0, 0.0, 0.0, 0.0, 0.0, 0.0, 0.0, 0.0, 0.0, 0.0, 0.0, 0.0, 0.0, 0.0, 0.0, 0.0, 0.0, 0.0, 0.0, 0.0, 0.0, 0.0, 0.0, 0.0, 0.0, 0.0, 0.0, 0.0, 0.0, 0.0, 0.0, 0.0, 0.0, 0.0, 0.0, 0.0, 0.0, 0.0, 0.0, 0.0, 0.0, 0.0, 0.0, 0.0, 0.0, 0.0, 0.0, 0.0, 0.0, 0.0, 0.0, 0.0, 0.0, 0.0, 0.0, 0.0, 0.0, 0.0, 0.0, 0.0, 0.0, 0.0, 0.0, 0.0, 0.0, 0.0, 0.0, 0.0, 0.0, 0.0, 0.0, 0.0, 0.0, 0.0, 0.0, 0.0, 0.0, 0.0, 0.0, 0.0, 0.0, 0.0, 0.0, 0.0, 0.0, 0.0, 0.0, 0.0, 0.0, 0.0, 0.0, 0.0, 0.0, 0.0, 0.0, 0.0, 0.0, 0.0, 0.0, 0.0, 0.0, 0.0, 0.0, 0.0, 0.0, 0.0, 0.0, 0.0, 0.0, 0.0, 0.0, 0.0, 0.0, 0.0, 0.0, 0.0, 0.0, 0.0, 0.0, 0.0, 0.0, 0.0, 0.0, 0.0, 0.0, 0.0, 0.0, 0.0, 0.0, 0.0, 0.0, 0.0, 0.0, 0.0, 0.0, 0.0, 0.0, 0.0, 0.0, 0.0, 0.0, 0.0, 0.0, 0.0, 0.0, 0.0, 0.0, 0.0, 0.0, 0.0, 0.0, 0.0, 0.0, 0.0, 0.0, 0.0, 0.0, 0.0, 0.0, 0.0, 0.0, 0.0, 0.0, 0.0, 0.0, 0.0, 0.0, 0.0, 0.0, 0.0, 0.0, 0.0, 0.0, 0.0, 0.0, 0.0, 0.0, 0.0, 0.0, 0.0, 0.0, 0.0, 0.0, 0.0, 0.0, 0.0, 0.0, 0.0, 0.0, 0.0, 0.0, 0.0, 0.0, 0.0, 0.0, 0.0, 0.0, 0.0, 0.0, 0.0, 0.0, 0.0, 0.0, 0.0, 0.0, 0.0, 0.0, 0.0, 0.0, 0.0, 0.0, 0.0, 0.0, 0.0, 0.0, 0.0, 0.0, 0.0, 0.0, 0.0, 0.0, 0.0, 0.0, 0.0, 0.0, 0.0, 0.0, 0.0, 0.0, 0.0, 0.0, 0.0, 0.0, 0.0, 0.0, 0.0, 0.0, 0.0, 0.0, 0.0, 0.0, 0.0, 0.0, 0.0, 0.0, 0.0, 0.0, 0.0, 0.0, 0.0, 0.0, 0.0, 0.0, 0.0, 0.0, 0.0, 0.0, 0.0, 0.0, 0.0, 0.0, 0.0, 0.0, 0.0, 0.0, 0.0, 0.0, 0.0, 0.0, 0.0, 0.0, 0.0, 0.0, 0.0, 0.0, 0.0, 0.0, 0.0, 0.0, 0.0, 0.0, 0.0, 0.0, 0.0, 0.0, 0.0, 0.0, 0.0, 0.0, 0.0, 0.0, 0.0, 0.0, 0.0, 0.0, 0.0, 0.0, 0.0, 0.0, 0.0, 0.0, 0.0, 0.0, 0.0, 0.0, 0.0, 0.0, 0.0, 0.0, 0.0, 0.0, 0.0, 0.0, 0.0, 0.0, 0.0, 0.0, 0.0, 0.0, 0.0, 0.0, 0.0, 0.0, 0.0, 0.0, 0.0, 0.0, 0.0, 0.0, 0.0, 0.0, 0.0, 0.0, 0.0, 0.0, 0.0, 0.0, 0.0, 0.0, 0.0, 0.0, 0.0, 0.0, 0.0, 0.0, 0.0, 0.0, 0.0, 0.0, 0.0, 0.0, 0.0, 0.0, 0.0, 0.0, 0.0, 0.0, 0.0, 0.0, 0.0, 0.0, 0.0, 0.0, 0.0, 0.0, 0.0, 0.0, 0.0, 0.0, 0.0, 0.0, 0.0, 0.0, 0.0, 0.0, 0.0, 0.0, 0.0, 0.0, 0.0, 0.0, 0.0, 0.0, 0.0, 0.0, 0.0, 0.0, 0.0, 0.0, 0.0, 0.0, 0.0, 0.0, 0.0, 0.0, 0.0, 0.0, 0.0, 0.0, 0.0, 0.0, 0.0, 0.0, 0.0, 0.0, 0.0, 0.0, 0.0, 0.0, 0.0, 0.0, 0.0, 0.0, 0.0, 0.0, 0.0, 0.0, 0.0, 0.0, 0.0, 0.0, 0.0, 0.0, 0.0, 0.0, 0.0, 0.0, 0.0, 0.0, 0.0, 0.0, 0.0, 0.0, 0.0, 0.0, 0.0, 0.0, 0.0, 0.0, 0.0, 0.0, 0.0, 0.0, 0.0, 0.0, 0.0, 0.0, 0.0, 0.0, 0.0, 0.0, 0.0, 0.0, 0.0, 0.0, 0.0, 0.0, 0.0, 0.0, 0.0, 0.0, 0.0, 0.0, 0.0, 0.0, 0.0, 0.0, 0.0, 0.0, 0.0, 0.0, 0.0, 0.0, 0.0, 0.0, 0.0, 0.0, 0.0, 0.0, 0.0, 0.0, 0.0, 0.0, 0.0, 0.0, 0.0, 0.0, 0.0, 0.0, 0.0, 0.0, 0.0, 0.0, 0.0, 0.0, 0.0, 0.0, 0.0, 0.0, 0.0, 0.0, 0.0, 0.0, 0.0, 0.0, 0.0, 0.0, 0.0, 0.0, 0.0, 0.0, 0.0, 0.0, 0.0, 0.0, 0.0, 0.0, 0.0, 0.0, 0.0, 0.0, 0.0, 0.0, 0.0, 0.0, 0.0, 0.0, 0.0, 0.0, 0.0, 0.0, 0.0, 0.0, 0.0, 0.0, 0.0, 0.0, 0.0, 0.0, 0.0, 0.0, 0.0, 0.0, 0.0, 0.0, 0.0, 0.0, 0.0, 0.0, 0.0, 0.0, 0.0, 0.0, 0.0, 0.0, 0.0, 0.0, 0.0, 0.0, 0.0, 0.0, 0.0, 0.0, 0.0, 0.0, 0.0, 0.0, 0.0, 0.0, 0.0, 0.0, 0.0, 0.0, 0.0, 0.0, 0.0, 0.0, 0.0, 0.0, 0.0, 0.0, 0.0, 0.0, 0.0, 0.0, 0.0, 0.0, 0.0, 0.0, 0.0, 0.0, 0.0, 0.0, 0.0, 0.0, 0.0, 0.0, 0.0, 0.0, 0.0, 0.0, 0.0, 0.0, 0.0, 0.0, 0.0, 0.0, 0.0, 0.0, 0.0, 0.0, 0.0, 0.0, 0.0, 0.0, 0.0, 0.0, 0.0, 0.0, 0.0, 0.0, 0.0, 0.0, 0.0, 0.0, 0.0, 0.0, 0.0, 0.0, 0.0, 0.0, 0.0, 0.0, 0.0, 0.0, 0.0, 0.0, 0.0, 0.0, 0.0, 0.0, 0.0, 0.0, 0.0, 0.0, 0.0, 0.0, 0.0, 0.0, 0.0, 0.0, 0.0, 0.0, 0.0, 0.0, 0.0, 0.0, 0.0, 0.0, 0.0, 0.0, 0.0, 0.0, 0.0, 0.0, 0.0, 0.0, 0.0, 0.0, 0.0, 0.0, 0.0, 0.0, 0.0, 0.0, 0.0, 0.0, 0.0, 0.0, 0.0, 0.0, 0.0, 0.0, 0.0, 0.0, 0.0, 0.0, 0.0, 0.0, 0.0, 0.0, 0.0, 0.0, 0.0, 0.0, 0.0, 0.0, 0.0, 0.0, 0.0, 0.0, 0.0, 0.0, 0.0, 0.0, 0.0, 0.0, 0.0, 0.0, 0.0, 0.0, 0.0, 0.0, 0.0, 0.0, 0.0, 0.0, 0.0, 0.0, 0.0, 0.0, 0.0, 0.0, 0.0, 0.0, 0.0, 0.0, 0.0, 0.0, 0.0, 0.0, 0.0, 0.0, 0.0, 0.0, 0.0, 0.0, 0.0, 0.0, 0.0, 0.0, 0.0, 0.0, 0.0, 0.0, 0.0, 0.0, 0.0, 0.0, 0.0, 0.0, 0.0, 0.0, 0.0, 0.0, 0.0, 0.0, 0.0, 0.0, 0.0, 0.0, 0.0, 0.0, 0.0, 0.0, 0.0, 0.0, 0.0, 0.0, 0.0, 0.0, 0.0, 0.0, 0.0, 0.0, 0.0, 0.0, 0.0, 0.0, 0.0, 0.0, 0.0, 0.0, 0.0, 0.0, 0.0, 0.0, 0.0, 0.0, 0.0, 0.0, 0.0, 0.0, 0.0, 0.0, 0.0, 0.0, 0.0, 0.0, 0.0, 0.0, 0.0, 0.0, 0.0, 0.0, 0.0, 0.0, 0.0, 0.0, 0.0, 0.0, 0.0, 0.0, 0.0, 0.0, 0.0, 0.0, 0.0, 0.0, 0.0, 0.0, 0.0, 0.0, 0.0, 0.0, 0.0, 0.0, 0.0, 0.0, 0.0, 0.0, 0.0, 0.0, 0.0, 0.0, 0.0, 0.0, 0.0, 0.0, 0.0, 0.0, 0.0, 0.0, 0.0, 0.0, 0.0, 0.0, 0.0, 0.0, 0.0, 0.0, 0.0, 0.0, 0.0, 0.0, 0.0, 0.0, 0.0, 0.0, 0.0, 0.0, 0.0, 0.0, 0.0, 0.0, 0.0, 0.0, 0.0, 0.0, 0.0, 0.0, 0.0, 0.0, 0.0, 0.0, 0.0, 0.0, 0.0, 0.0, 0.0, 0.0, 0.0, 0.0, 0.0, 0.0, 0.0, 0.0, 0.0, 0.0, 0.0, 0.0, 0.0, 0.0, 0.0, 0.0, 0.0, 0.0, 0.0, 0.0, 0.0, 0.0, 0.0, 0.0, 0.0, 0.0, 0.0, 0.0, 0.0, 0.0, 0.0, 0.0, 0.0, 0.0, 0.0, 0.0, 0.0, 0.0, 0.0, 0.0, 0.0, 0.0, 0.0, 0.0, 0.0, 0.0, 0.0, 0.0, 0.0, 0.0, 0.0, 0.0, 0.0, 0.0, 0.0, 0.0, 0.0, 0.0, 0.0, 0.0, 0.0, 0.0, 0.0, 0.0, 0.0, 0.0, 0.0, 0.0, 0.0, 0.0, 0.0, 0.0, 0.0, 0.0, 0.0, 0.0, 0.0, 0.0, 0.0, 0.0, 0.0, 0.0, 0.0, 0.0, 0.0, 0.0, 0.0, 0.0, 0.0, 0.0, 0.0, 0.0, 0.0, 0.0, 0.0, 0.0, 0.0, 0.0, 0.0, 0.0, 0.0, 0.0, 0.0, 0.0, 0.0, 0.0, 0.0, 0.0, 0.0, 0.0, 0.0, 0.0, 0.0, 0.0, 0.0, 0.0, 0.0, 0.0, 0.0, 0.0, 0.0, 0.0, 0.0, 0.0, 0.0, 0.0, 0.0, 0.0, 0.0, 0.0, 0.0, 0.0, 0.0, 0.0, 0.0, 0.0, 0.0, 0.0, 0.0, 0.0, 0.0, 0.0, 0.0, 0.0, 0.0, 0.0, 0.0, 0.0, 0.0, 0.0, 0.0, 0.0, 0.0, 0.0, 0.0, 0.0, 0.0, 0.0, 0.0, 0.0, 0.0, 0.0, 0.0, 0.0, 0.0, 0.0, 0.0, 0.0, 0.0, 0.0, 0.0, 0.0, 0.0, 0.0, 0.0, 0.0, 0.0, 0.0, 0.0, 0.0, 0.0, 0.0, 0.0, 0.0, 0.0, 0.0, 0.0, 0.0, 0.0, 0.0, 0.0, 0.0, 0.0, 0.0, 0.0, 0.0, 0.0, 0.0, 0.0, 0.0, 0.0, 0.0, 0.0, 0.0, 0.0, 0.0, 0.0, 0.0, 0.0, 0.0, 0.0, 0.0, 0.0, 0.0, 0.0, 0.0, 0.0, 0.0, 0.0, 0.0, 0.0, 0.0, 0.0, 0.0, 0.0, 0.0, 0.0, 0.0, 0.0, 0.0, 0.0, 0.0, 0.0, 0.0, 0.0, 0.0, 0.0, 0.0, 0.0, 0.0, 0.0, 0.0, 0.0, 0.0, 0.0, 0.0, 0.0, 0.0, 0.0, 0.0, 0.0, 0.0, 0.0, 0.0, 0.0, 0.0, 0.0, 0.0, 0.0, 0.0, 0.0, 0.0, 0.0, 0.0, 0.0, 0.0, 0.0, 0.0, 0.0, 0.0, 0.0, 0.0, 0.0, 0.0, 0.0, 0.0, 0.0, 0.0, 0.0, 0.0, 0.0, 0.0, 0.0, 0.0, 0.0, 0.0, 0.0, 0.0, 0.0, 0.0, 0.0, 0.0, 0.0, 0.0, 0.0, 0.0, 0.0, 0.0, 0.0, 0.0, 0.0, 0.0, 0.0, 0.0, 0.0, 0.0, 0.0, 0.0, 0.0, 0.0, 0.0, 0.0, 0.0, 0.0, 0.0, 0.0, 0.0, 0.0, 0.0, 0.0, 0.0, 0.0, 0.0, 0.0, 0.0, 0.0, 0.0, 0.0, 0.0, 0.0, 0.0, 0.0, 0.0, 0.0, 0.0, 0.0, 0.0, 0.0, 0.0, 0.0, 0.0, 0.0, 0.0, 0.0, 0.0, 0.0, 0.0, 0.0, 0.0, 0.0, 0.0, 0.0, 0.0, 0.0, 0.0, 0.0, 0.0, 0.0, 0.0, 0.0, 0.0, 0.0, 0.0, 0.0, 0.0, 0.0, 0.0, 0.0, 0.0, 0.0, 0.0, 0.0, 0.0, 0.0, 0.0, 0.0, 0.0, 0.0, 0.0, 0.0, 0.0, 0.0, 0.0, 0.0, 0.0, 0.0, 0.0, 0.0, 0.0, 0.0, 0.0, 0.0, 0.0, 0.0, 0.0, 0.0, 0.0, 0.0, 0.0, 0.0, 0.0, 0.0, 0.0, 0.0, 0.0, 0.0, 0.0, 0.0, 0.0, 0.0, 0.0, 0.0, 0.0, 0.0, 0.0, 0.0, 0.0, 0.0, 0.0, 0.0, 0.0, 0.0, 0.0, 0.0, 0.0, 0.0, 0.0, 0.0, 0.0, 0.0, 0.0, 0.0, 0.0, 0.0, 0.0, 0.0, 0.0, 0.0, 0.0, 0.0, 0.0, 0.0, 0.0, 0.0, 0.0, 0.0, 0.0, 0.0, 0.0, 0.0, 0.0, 0.0, 0.0, 0.0, 0.0, 0.0, 0.0, 0.0, 0.0, 0.0, 0.0, 0.0, 0.0, 0.0, 0.0, 0.0, 0.0, 0.0, 0.0, 0.0, 0.0, 0.0, 0.0, 0.0, 0.0, 0.0, 0.0, 0.0, 0.0, 0.0, 0.0, 0.0, 0.0, 0.0, 0.0, 0.0, 0.0, 0.0, 0.0, 0.0, 0.0, 0.0, 0.0, 0.0, 0.0, 0.0, 0.0, 0.0, 0.0, 0.0, 0.0, 0.0, 0.0, 0.0, 0.0, 0.0, 0.0, 0.0, 0.0, 0.0, 0.0, 0.0, 0.0, 0.0, 0.0, 0.0, 0.0, 0.0, 0.0, 0.0, 0.0, 0.0, 0.0, 0.0, 0.0, 0.0, 0.0, 0.0, 0.0, 0.0, 0.0, 0.0, 0.0, 0.0, 0.0, 0.0, 0.0, 0.0, 0.0, 0.0, 0.0, 0.0, 0.0, 0.0, 0.0, 0.0, 0.0, 0.0, 0.0, 0.0, 0.0, 0.0, 0.0, 0.0, 0.0, 0.0, 0.0, 0.0, 0.0, 0.0, 0.0, 0.0, 0.0, 0.0, 0.0, 0.0, 0.0, 0.0, 0.0, 0.0, 0.0, 0.0, 0.0, 0.0, 0.0, 0.0, 0.0, 0.0, 0.0, 0.0, 0.0, 0.0, 0.0, 0.0, 0.0, 0.0, 0.0, 0.0, 0.0, 0.0, 0.0, 0.0, 0.0, 0.0, 0.0, 0.0, 0.0, 0.0, 0.0, 0.0, 0.0, 0.0, 0.0, 0.0, 0.0, 0.0, 0.0, 0.0, 0.0, 0.0, 0.0, 0.0, 0.0, 0.0, 0.0, 0.0, 0.0, 0.0, 0.0, 0.0, 0.0, 0.0, 0.0, 0.0, 0.0, 0.0, 0.0, 0.0, 0.0, 0.0, 0.0, 0.0, 0.0, 0.0, 0.0, 0.0, 0.0, 0.0, 0.0, 0.0, 0.0, 0.0, 0.0, 0.0, 0.0, 0.0, 0.0, 0.0, 0.0, 0.0, 0.0, 0.0, 0.0, 0.0, 0.0, 0.0, 0.0, 0.0, 0.0, 0.0, 0.0, 0.0, 0.0, 0.0, 0.0, 0.0, 0.0, 0.0, 0.0, 0.0, 0.0, 0.0, 0.0, 0.0, 0.0, 0.0, 0.0, 0.0, 0.0, 0.0, 0.0, 0.0, 0.0, 0.0, 0.0, 0.0, 0.0, 0.0, 0.0, 0.0, 0.0, 0.0, 0.0, 0.0, 0.0, 0.0, 0.0, 0.0, 0.0, 0.0, 0.0, 0.0, 0.0, 0.0, 0.0, 0.0, 0.0, 0.0, 0.0, 0.0, 0.0, 0.0, 0.0, 0.0, 0.0, 0.0, 0.0, 0.0, 0.0, 0.0, 0.0, 0.0, 0.0, 0.0, 0.0, 0.0, 0.0, 0.0, 0.0, 0.0, 0.0, 0.0, 0.0, 0.0, 0.0, 0.0, 0.0, 0.0, 0.0, 0.0, 0.0, 0.0, 0.0, 0.0, 0.0, 0.0, 0.0, 0.0, 0.0, 0.0, 0.0, 0.0, 0.0, 0.0, 0.0, 0.0, 0.0, 0.0, 0.0, 0.0, 0.0, 0.0, 0.0, 0.0, 0.0, 0.0, 0.0, 0.0, 0.0, 0.0, 0.0, 0.0, 0.0, 0.0, 0.0, 0.0, 0.0, 0.0, 0.0, 0.0, 0.0, 0.0, 0.0, 0.0, 0.0, 0.0, 0.0, 0.0, 0.0, 0.0, 0.0, 0.0, 0.0, 0.0, 0.0, 0.0, 0.0, 0.0, 0.0, 0.0, 0.0, 0.0, 0.0, 0.0, 0.0, 0.0, 0.0, 0.0, 0.0, 0.0, 0.0, 0.0, 0.0, 0.0, 0.0, 0.0, 0.0, 0.0, 0.0, 0.0, 0.0, 0.0, 0.0, 0.0, 0.0, 0.0, 0.0, 0.0, 0.0, 0.0, 0.0, 0.0, 0.0, 0.0, 0.0, 0.0, 0.0, 0.0, 0.0, 0.0, 0.0, 0.0, 0.0, 0.0, 0.0, 0.0, 0.0, 0.0, 0.0, 0.0, 0.0, 0.0, 0.0, 0.0, 0.0, 0.0, 0.0, 0.0, 0.0, 0.0, 0.0, 0.0, 0.0, 0.0, 0.0, 0.0, 0.0, 0.0, 0.0, 0.0, 0.0, 0.0, 0.0, 0.0, 0.0, 0.0, 0.0, 0.0, 0.0, 0.0, 0.0, 0.0, 0.0, 0.0, 0.0, 0.0, 0.0, 0.0, 0.0, 0.0, 0.0, 0.0, 0.0, 0.0, 0.0, 0.0, 0.0, 0.0, 0.0, 0.0, 0.0, 0.0, 0.0, 0.0, 0.0, 0.0, 0.0, 0.0, 0.0, 0.0, 0.0, 0.0, 0.0, 0.0, 0.0, 0.0, 0.0, 0.0, 0.0, 0.0, 0.0, 0.0, 0.0, 0.0, 0.0, 0.0, 0.0, 0.0, 0.0, 0.0, 0.0, 0.0, 0.0, 0.0, 0.0, 0.0, 0.0, 0.0, 0.0, 0.0, 0.0, 0.0, 0.0, 0.0, 0.0, 0.0, 0.0, 0.0, 0.0, 0.0, 0.0, 0.0, 0.0, 0.0, 0.0, 0.0, 0.0, 0.0, 0.0, 0.0, 0.0, 0.0, 0.0, 0.0, 0.0, 0.0, 0.0, 0.0, 0.0, 0.0, 0.0, 0.0, 0.0, 0.0, 0.0, 0.0, 0.0, 0.0, 0.0, 0.0, 0.0, 0.0, 0.0, 0.0, 0.0, 0.0, 0.0, 0.0, 0.0, 0.0, 0.0, 0.0, 0.0, 0.0, 0.0, 0.0, 0.0, 0.0, 0.0, 0.0, 0.0, 0.0, 0.0, 0.0, 0.0, 0.0, 0.0, 0.0, 0.0, 0.0, 0.0, 0.0, 0.0, 0.0, 0.0, 0.0, 0.0, 0.0, 0.0, 0.0, 0.0, 0.0, 0.0, 0.0, 0.0, 0.0, 0.0, 0.0, 0.0, 0.0, 0.0, 0.0, 0.0, 0.0, 0.0, 0.0, 0.0, 0.0, 0.0, 0.0, 0.0, 0.0, 0.0, 0.0, 0.0, 0.0, 0.0, 0.0, 0.0, 0.0, 0.0, 0.0, 0.0, 0.0, 0.0, 0.0, 0.0, 0.0, 0.0, 0.0, 0.0, 0.0, 0.0, 0.0, 0.0, 0.0, 0.0, 0.0, 0.0, 0.0, 0.0, 0.0, 0.0, 0.0, 0.0, 0.0, 0.0, 0.0, 0.0, 0.0, 0.0, 0.0, 0.0, 0.0, 0.0, 0.0, 0.0, 0.0, 0.0, 0.0, 0.0, 0.0, 0.0, 0.0, 0.0, 0.0, 0.0, 0.0, 0.0, 0.0, 0.0, 0.0, 0.0, 0.0, 0.0, 0.0, 0.0, 0.0, 0.0, 0.0, 0.0, 0.0, 0.0, 0.0, 0.0, 0.0, 0.0, 0.0, 0.0, 0.0, 0.0, 0.0, 0.0, 0.0, 0.0, 0.0, 0.0, 0.0, 0.0, 0.0, 0.0, 0.0, 0.0, 0.0, 0.0, 0.0, 0.0, 0.0, 0.0, 0.0, 0.0, 0.0, 0.0, 0.0, 0.0, 0.0, 0.0, 0.0, 0.0, 0.0, 0.0, 0.0, 0.0, 0.0, 0.0, 0.0, 0.0, 0.0, 0.0, 0.0, 0.0, 0.0, 0.0, 0.0, 0.0, 0.0, 0.0, 0.0, 0.0, 0.0, 0.0, 0.0, 0.0, 0.0, 0.0, 0.0, 0.0, 0.0, 0.0, 0.0, 0.0, 0.0, 0.0, 0.0, 0.0, 0.0, 0.0, 0.0, 0.0, 0.0, 0.0, 0.0, 0.0, 0.0, 0.0, 0.0, 0.0, 0.0, 0.0, 0.0, 0.0, 0.0, 0.0, 0.0, 0.0, 0.0, 0.0, 0.0, 0.0, 0.0, 0.0, 0.0, 0.0, 0.0, 0.0, 0.0, 0.0, 0.0, 0.0, 0.0, 0.0, 0.0, 0.0, 0.0, 0.0, 0.0, 0.0, 0.0, 0.0, 0.0, 0.0, 0.0, 0.0, 0.0, 0.0, 0.0, 0.0, 0.0, 0.0, 0.0, 0.0, 0.0, 0.0, 0.0, 0.0, 0.0, 0.0, 0.0, 0.0, 0.0, 0.0, 0.0, 0.0, 0.0, 0.0, 0.0, 0.0, 0.0, 0.0, 0.0, 0.0, 0.0, 0.0, 0.0, 0.0, 0.0, 0.0, 0.0, 0.0, 0.0, 0.0, 0.0, 0.0, 0.0, 0.0, 0.0, 0.0, 0.0, 0.0, 0.0, 0.0, 0.0, 0.0, 0.0, 0.0, 0.0, 0.0, 0.0, 0.0, 0.0, 0.0, 0.0, 0.0, 0.0, 0.0, 0.0, 0.0, 0.0, 0.0, 0.0, 0.0, 0.0, 0.0, 0.0, 0.0, 0.0, 0.0, 0.0, 0.0, 0.0, 0.0, 0.0, 0.0, 0.0, 0.0, 0.0, 0.0, 0.0, 0.0, 0.0, 0.0, 0.0, 0.0, 0.0, 0.0, 0.0, 0.0, 0.0, 0.0, 0.0, 0.0, 0.0, 0.0, 0.0, 0.0, 0.0, 0.0, 0.0, 0.0, 0.0, 0.0, 0.0, 0.0, 0.0, 0.0, 0.0, 0.0, 0.0, 0.0, 0.0, 0.0, 0.0, 0.0, 0.0, 0.0, 0.0, 0.0, 0.0, 0.0, 0.0, 0.0, 0.0, 0.0, 0.0, 0.0, 0.0, 0.0, 0.0, 0.0, 0.0, 0.0, 0.0, 0.0, 0.0, 0.0, 0.0, 0.0, 0.0, 0.0, 0.0, 0.0, 0.0, 0.0, 0.0, 0.0, 0.0, 0.0, 0.0, 0.0, 0.0, 0.0, 0.0, 0.0, 0.0, 0.0, 0.0, 0.0, 0.0, 0.0, 0.0, 0.0, 0.0, 0.0, 0.0, 0.0, 0.0, 0.0, 0.0, 0.0, 0.0, 0.0, 0.0, 0.0, 0.0, 0.0, 0.0, 0.0, 0.0, 0.0, 0.0, 0.0, 0.0, 0.0, 0.0, 0.0, 0.0, 0.0, 0.0, 0.0, 0.0, 0.0, 0.0, 0.0, 0.0, 0.0, 0.0, 0.0, 0.0, 0.0, 0.0, 0.0, 0.0, 0.0, 0.0, 0.0, 0.0, 0.0, 0.0, 0.0, 0.0, 0.0, 0.0, 0.0, 0.0, 0.0, 0.0, 0.0, 0.0, 0.0, 0.0, 0.0, 0.0, 0.0, 0.0, 0.0, 0.0, 0.0, 0.0, 0.0, 0.0, 0.0, 0.0, 0.0, 0.0, 0.0, 0.0, 0.0, 0.0, 0.0, 0.0, 0.0, 0.0, 0.0, 0.0, 0.0, 0.0, 0.0, 0.0, 0.0, 0.0, 0.0, 0.0, 0.0, 0.0, 0.0, 0.0, 0.0, 0.0, 0.0, 0.0, 0.0, 0.0, 0.0, 0.0, 0.0, 0.0, 0.0, 0.0, 0.0, 0.0, 0.0, 0.0, 0.0, 0.0, 0.0, 0.0, 0.0, 0.0, 0.0, 0.0, 0.0, 0.0, 0.0, 0.0, 0.0, 0.0, 0.0, 0.0, 0.0, 0.0, 0.0, 0.0, 0.0, 0.0, 0.0, 0.0, 0.0, 0.0, 0.0, 0.0, 0.0, 0.0, 0.0, 0.0, 0.0, 0.0, 0.0, 0.0, 0.0, 0.0, 0.0, 0.0, 0.0, 0.0, 0.0, 0.0, 0.0, 0.0, 0.0, 0.0, 0.0, 0.0, 0.0, 0.0, 0.0, 0.0, 0.0, 0.0, 0.0, 0.0, 0.0, 0.0, 0.0, 0.0, 0.0, 0.0, 0.0, 0.0, 0.0, 0.0, 0.0, 0.0, 0.0, 0.0, 0.0, 0.0, 0.0, 0.0, 0.0, 0.0, 0.0, 0.0, 0.0, 0.0, 0.0, 0.0, 0.0, 0.0, 0.0, 0.0, 0.0, 0.0, 0.0, 0.0, 0.0, 0.0, 0.0, 0.0, 0.0, 0.0, 0.0, 0.0, 0.0, 0.0, 0.0, 0.0, 0.0, 0.0, 0.0, 0.0, 0.0, 0.0, 0.0, 0.0, 0.0, 0.0, 0.0, 0.0, 0.0, 0.0, 0.0, 0.0, 0.0, 0.0, 0.0, 0.0, 0.0, 0.0, 0.0, 0.0, 0.0, 0.0, 0.0, 0.0, 0.0, 0.0, 0.0, 0.0, 0.0, 0.0, 0.0, 0.0, 0.0, 0.0, 0.0, 0.0, 0.0, 0.0, 0.0, 0.0, 0.0, 0.0, 0.0, 0.0, 0.0, 0.0, 0.0, 0.0, 0.0, 0.0, 0.0, 0.0, 0.0, 0.0, 0.0, 0.0, 0.0, 0.0, 0.0, 0.0, 0.0, 0.0, 0.0, 0.0, 0.0, 0.0, 0.0, 0.0, 0.0, 0.0, 0.0, 0.0, 0.0, 0.0, 0.0, 0.0, 0.0, 0.0, 0.0, 0.0, 0.0, 0.0, 0.0, 0.0, 0.0, 0.0, 0.0, 0.0, 0.0, 0.0, 0.0, 0.0, 0.0, 0.0, 0.0, 0.0, 0.0, 0.0, 0.0, 0.0, 0.0, 0.0, 0.0, 0.0, 0.0, 0.0, 0.0, 0.0, 0.0, 0.0, 0.0, 0.0, 0.0, 0.0, 0.0, 0.0, 0.0, 0.0, 0.0, 0.0, 0.0, 0.0, 0.0, 0.0, 0.0, 0.0, 0.0, 0.0, 0.0, 0.0, 0.0, 0.0, 0.0, 0.0, 0.0, 0.0, 0.0, 0.0, 0.0, 0.0, 0.0, 0.0, 0.0, 0.0, 0.0, 0.0, 0.0, 0.0, 0.0, 0.0, 0.0, 0.0, 0.0, 0.0, 0.0, 0.0, 0.0, 0.0, 0.0, 0.0, 0.0, 0.0, 0.0, 0.0, 0.0, 0.0, 0.0, 0.0, 0.0, 0.0, 0.0, 0.0, 0.0, 0.0, 0.0, 0.0, 0.0, 0.0, 0.0, 0.0, 0.0, 0.0, 0.0, 0.0, 0.0, 0.0, 0.0, 0.0, 0.0, 0.0, 0.0, 0.0, 0.0, 0.0, 0.0, 0.0, 0.0, 0.0, 0.0, 0.0, 0.0, 0.0, 0.0, 0.0, 0.0, 0.0, 0.0, 0.0, 0.0, 0.0, 0.0, 0.0, 0.0, 0.0, 0.0, 0.0, 0.0, 0.0, 0.0, 0.0, 0.0, 0.0, 0.0, 0.0, 0.0, 0.0, 0.0, 0.0, 0.0, 0.0, 0.0, 0.0, 0.0, 0.0, 0.0, 0.0, 0.0, 0.0, 0.0, 0.0, 0.0, 0.0, 0.0, 0.0, 0.0, 0.0, 0.0, 0.0, 0.0, 0.0, 0.0, 0.0, 0.0, 0.0, 0.0, 0.0, 0.0, 0.0, 0.0, 0.0, 0.0, 0.0, 0.0, 0.0, 0.0, 0.0, 0.0, 0.0, 0.0, 0.0, 0.0, 0.0, 0.0, 0.0, 0.0, 0.0, 0.0, 0.0, 0.0, 0.0, 0.0, 0.0, 0.0, 0.0, 0.0, 0.0, 0.0, 0.0, 0.0, 0.0, 0.0, 0.0, 0.0, 0.0, 0.0, 0.0, 0.0, 0.0, 0.0, 0.0, 0.0, 0.0, 0.0, 0.0, 0.0, 0.0, 0.0, 0.0, 0.0, 0.0, 0.0, 0.0, 0.0, 0.0, 0.0, 0.0, 0.0, 0.0, 0.0, 0.0, 0.0, 0.0, 0.0, 0.0, 0.0, 0.0, 0.0, 0.0, 0.0, 0.0, 0.0, 0.0, 0.0, 0.0, 0.0, 0.0, 0.0, 0.0, 0.0, 0.0, 0.0, 0.0, 0.0, 0.0, 0.0, 0.0, 0.0, 0.0, 0.0, 0.0, 0.0, 0.0, 0.0, 0.0, 0.0, 0.0, 0.0, 0.0, 0.0, 0.0, 0.0, 0.0, 0.0, 0.0, 0.0, 0.0, 0.0, 0.0, 0.0, 0.0, 0.0, 0.0, 0.0, 0.0, 0.0, 0.0, 0.0, 0.0, 0.0, 0.0, 0.0, 0.0, 0.0, 0.0, 0.0, 0.0, 0.0, 0.0, 0.0, 0.0, 0.0, 0.0, 0.0, 0.0, 0.0, 0.0, 0.0, 0.0, 0.0, 0.0, 0.0, 0.0, 0.0, 0.0, 0.0, 0.0, 0.0, 0.0, 0.0, 0.0, 0.0, 0.0, 0.0, 0.0, 0.0, 0.0, 0.0, 0.0, 0.0, 0.0, 0.0, 0.0, 0.0, 0.0, 0.0, 0.0, 0.0, 0.0, 0.0, 0.0, 0.0, 0.0, 0.0, 0.0, 0.0, 0.0, 0.0, 0.0, 0.0, 0.0, 0.0, 0.0, 0.0, 0.0, 0.0, 0.0, 0.0, 0.0, 0.0, 0.0, 0.0, 0.0, 0.0, 0.0, 0.0, 0.0, 0.0, 0.0, 0.0, 0.0, 0.0, 0.0, 0.0, 0.0, 0.0, 0.0, 0.0, 0.0, 0.0, 0.0, 0.0, 0.0, 0.0, 0.0, 0.0, 0.0, 0.0, 0.0, 0.0, 0.0, 0.0, 0.0, 0.0, 0.0, 0.0, 0.0, 0.0, 0.0, 0.0, 0.0, 0.0, 0.0, 0.0, 0.0, 0.0, 0.0, 0.0, 0.0, 0.0, 0.0, 0.0, 0.0, 0.0, 0.0, 0.0, 0.0, 0.0, 0.0, 0.0, 0.0, 0.0, 0.0, 0.0, 0.0, 0.0, 0.0, 0.0, 0.0, 0.0, 0.0, 0.0, 0.0, 0.0, 0.0, 0.0, 0.0, 0.0, 0.0, 0.0, 0.0, 0.0, 0.0, 0.0, 0.0, 0.0, 0.0, 0.0, 0.0, 0.0, 0.0, 0.0, 0.0, 0.0, 0.0, 0.0, 0.0, 0.0, 0.0, 0.0, 0.0, 0.0, 0.0, 0.0, 0.0, 0.0, 0.0, 0.0, 0.0, 0.0, 0.0, 0.0, 0.0, 0.0, 0.0, 0.0, 0.0, 0.0, 0.0, 0.0, 0.0, 0.0, 0.0, 0.0, 0.0, 0.0, 0.0, 0.0, 0.0, 0.0, 0.0, 0.0, 0.0, 0.0, 0.0, 0.0, 0.0, 0.0, 0.0, 0.0, 0.0, 0.0, 0.0, 0.0, 0.0, 0.0, 0.0, 0.0, 0.0, 0.0, 0.0, 0.0, 0.0, 0.0, 0.0, 0.0, 0.0, 0.0, 0.0, 0.0, 0.0, 0.0, 0.0, 0.0, 0.0, 0.0, 0.0, 0.0, 0.0, 0.0, 0.0, 0.0, 0.0, 0.0, 0.0, 0.0, 0.0, 0.0, 0.0, 0.0, 0.0, 0.0, 0.0, 0.0, 0.0, 0.0, 0.0, 0.0, 0.0, 0.0, 0.0, 0.0, 0.0, 0.0, 0.0, 0.0, 0.0, 0.0, 0.0, 0.0, 0.0, 0.0, 0.0, 0.0, 0.0, 0.0, 0.0, 0.0, 0.0, 0.0, 0.0, 0.0, 0.0, 0.0, 0.0, 0.0, 0.0, 0.0, 0.0, 0.0, 0.0, 0.0, 0.0, 0.0, 0.0, 0.0, 0.0, 0.0, 0.0, 0.0, 0.0, 0.0, 0.0, 0.0, 0.0, 0.0, 0.0, 0.0, 0.0, 0.0, 0.0, 0.0, 0.0, 0.0, 0.0, 0.0, 0.0, 0.0, 0.0, 0.0, 0.0, 0.0, 0.0, 0.0, 0.0, 0.0, 0.0, 0.0, 0.0, 0.0, 0.0, 0.0, 0.0, 0.0, 0.0, 0.0, 0.0, 0.0, 0.0, 0.0, 0.0, 0.0, 0.0, 0.0, 0.0, 0.0, 0.0, 0.0, 0.0, 0.0, 0.0, 0.0, 0.0, 0.0, 0.0, 0.0, 0.0, 0.0, 0.0, 0.0, 0.0, 0.0, 0.0, 0.0, 0.0, 0.0, 0.0, 0.0, 0.0, 0.0, 0.0, 0.0, 0.0, 0.0, 0.0, 0.0, 0.0, 0.0, 0.0, 0.0, 0.0, 0.0, 0.0, 0.0, 0.0, 0.0, 0.0, 0.0, 0.0, 0.0, 0.0, 0.0, 0.0, 0.0, 0.0, 0.0, 0.0, 0.0, 0.0, 0.0, 0.0, 0.0, 0.0, 0.0, 0.0, 0.0, 0.0, 0.0, 0.0, 0.0, 0.0, 0.0, 0.0, 0.0, 0.0, 0.0, 0.0, 0.0, 0.0, 0.0, 0.0, 0.0, 0.0, 0.0, 0.0, 0.0, 0.0, 0.0, 0.0, 0.0, 0.0, 0.0, 0.0, 0.0, 0.0, 0.0, 0.0, 0.0, 0.0, 0.0, 0.0, 0.0, 0.0, 0.0, 0.0, 0.0, 0.0, 0.0, 0.0, 0.0, 0.0, 0.0, 0.0, 0.0, 0.0, 0.0, 0.0, 0.0, 0.0, 0.0, 0.0, 0.0, 0.0, 0.0, 0.0, 0.0, 0.0, 0.0, 0.0, 0.0, 0.0, 0.0, 0.0, 0.0, 0.0, 0.0, 0.0, 0.0, 0.0, 0.0, 0.0, 0.0, 0.0, 0.0, 0.0, 0.0, 0.0, 0.0, 0.0, 0.0, 0.0, 0.0, 0.0, 0.0, 0.0, 0.0, 0.0, 0.0, 0.0, 0.0, 0.0, 0.0, 0.0, 0.0, 0.0, 0.0, 0.0, 0.0, 0.0, 0.0, 0.0, 0.0, 0.0, 0.0, 0.0, 0.0, 0.0, 0.0, 0.0, 0.0, 0.0, 0.0, 0.0, 0.0, 0.0, 0.0, 0.0, 0.0, 0.0, 0.0, 0.0, 0.0, 0.0, 0.0, 0.0, 0.0, 0.0, 0.0, 0.0, 0.0, 0.0, 0.0, 0.0, 0.0, 0.0, 0.0, 0.0, 0.0, 0.0, 0.0, 0.0, 0.0, 0.0, 0.0, 0.0, 0.0, 0.0, 0.0, 0.0, 0.0, 0.0, 0.0, 0.0, 0.0, 0.0, 0.0, 0.0, 0.0, 0.0, 0.0, 0.0, 0.0, 0.0, 0.0, 0.0, 0.0, 0.0, 0.0, 0.0, 0.0, 0.0, 0.0, 0.0, 0.0, 0.0, 0.0, 0.0, 0.0, 0.0, 0.0, 0.0, 0.0, 0.0, 0.0, 0.0, 0.0, 0.0, 0.0, 0.0, 0.0, 0.0, 0.0, 0.0, 0.0, 0.0, 0.0, 0.0, 0.0, 0.0, 0.0, 0.0, 0.0, 0.0, 0.0, 0.0, 0.0, 0.0, 0.0, 0.0, 0.0, 0.0, 0.0, 0.0, 0.0, 0.0, 0.0, 0.0, 0.0, 0.0, 0.0, 0.0, 0.0, 0.0, 0.0, 0.0, 0.0, 0.0, 0.0, 0.0, 0.0, 0.0, 0.0, 0.0, 0.0, 0.0, 0.0, 0.0, 0.0, 0.0, 0.0, 0.0, 0.0, 0.0, 0.0, 0.0, 0.0, 0.0, 0.0, 0.0, 0.0, 0.0, 0.0, 0.0, 0.0, 0.0, 0.0, 0.0, 0.0, 0.0, 0.0, 0.0, 0.0, 0.0, 0.0, 0.0, 0.0, 0.0, 0.0, 0.0, 0.0, 0.0, 0.0, 0.0, 0.0, 0.0, 0.0, 0.0, 0.0, 0.0, 0.0, 0.0, 0.0, 0.0, 0.0, 0.0, 0.0, 0.0, 0.0, 0.0, 0.0, 0.0, 0.0, 0.0, 0.0, 0.0, 0.0, 0.0, 0.0, 0.0, 0.0, 0.0, 0.0, 0.0, 0.0, 0.0, 0.0, 0.0, 0.0, 0.0, 0.0, 0.0, 0.0, 0.0, 0.0, 0.0, 0.0, 0.0, 0.0, 0.0, 0.0, 0.0, 0.0, 0.0, 0.0, 0.0, 0.0, 0.0, 0.0, 0.0, 0.0, 0.0, 0.0, 0.0, 0.0, 0.0, 0.0, 0.0, 0.0, 0.0, 0.0, 0.0, 0.0, 0.0, 0.0, 0.0, 0.0, 0.0, 0.0, 0.0, 0.0, 0.0, 0.0, 0.0, 0.0, 0.0, 0.0, 0.0, 0.0, 0.0, 0.0, 0.0, 0.0, 0.0, 0.0, 0.0, 0.0, 0.0, 0.0, 0.0, 0.0, 0.0, 0.0, 0.0, 0.0, 0.0, 0.0, 0.0, 0.0, 0.0, 0.0, 0.0, 0.0, 0.0, 0.0, 0.0, 0.0, 0.0, 0.0, 0.0, 0.0, 0.0, 0.0, 0.0, 0.0, 0.0, 0.0, 0.0, 0.0, 0.0, 0.0, 0.0, 0.0, 0.0, 0.0, 0.0, 0.0, 0.0, 0.0, 0.0, 0.0, 0.0, 0.0, 0.0, 0.0, 0.0, 0.0, 0.0, 0.0, 0.0, 0.0, 0.425, 0.75, 0.5725, 0.75, 0.5725, 0.5, 0.425, 0.5, 0.425, 1.0, 0.5725, 1.0, 0.5725, 0.9844, 0.5725, 0.95, 0.5725, 0.9156, 0.5725, 0.8812, 0.5725, 0.8469, 0.5725, 0.8125, 0.5725, 0.7781, 0.5725, 0.75, 0.425, 0.75, 0.425, 0.7781, 0.425, 0.8125, 0.425, 0.8469, 0.425, 0.8813, 0.425, 0.9156, 0.425, 0.95, 0.425, 0.9844, 0.0, 0.0, 0.0, 0.0, 0.0, 0.0, 0.0, 0.0, 0.0, 0.0, 0.0, 0.0, 0.0, 0.0, 0.0, 0.0, 0.0, 0.0, 0.0, 0.0, 0.0, 0.0, 0.0, 0.0, 0.0, 0.0, 0.0, 0.0, 0.0, 0.0, 0.0, 0.0, 0.0, 0.0, 0.0, 0.0, 0.0, 0.0, 0.0, 0.0, 0.0, 0.0, 0.0, 0.0, 0.0, 0.0, 0.0, 0.0, 0.0, 0.0, 0.0, 0.0, 0.0, 0.0, 0.0, 0.0, 0.0, 0.0, 0.0, 0.0, 0.0, 0.0, 0.0, 0.0, 0.0, 0.0, 0.0, 0.0, 0.0, 0.0, 0.0, 0.0, 0.0, 0.0, 0.0, 0.0, 0.0, 0.0, 0.0, 0.0, 0.425, 0.25, 0.5725, 0.25, 0.5725, 0.0, 0.425, 0.0, 0.0, 0.0, 0.0, 0.0, 0.0, 0.0, 0.0, 0.0, 0.425, 0.5, 0.5725, 0.5, 0.5725, 0.4719, 0.5725, 0.4375, 0.5725, 0.4031, 0.5725, 0.3688, 0.5725, 0.3344, 0.5725, 0.3, 0.5725, 0.2656, 0.5725, 0.25, 0.425, 0.25, 0.425, 0.2656, 0.425, 0.3, 0.425, 0.3344, 0.425, 0.3688, 0.425, 0.4031, 0.425, 0.4375, 0.425, 0.4719, 0.0, 0.0, 0.0, 0.0, 0.0, 0.0, 0.0, 0.0, 0.0, 0.0, 0.0, 0.0, 0.0, 0.0, 0.0, 0.0, 0.425, 0.75, 0.5725, 0.75, 0.5725, 0.5, 0.425, 0.5, 0.425, 1.0, 0.5725, 1.0, 0.5725, 0.9844, 0.5725, 0.95, 0.5725, 0.9156, 0.5725, 0.8812, 0.5725, 0.8469, 0.5725, 0.8125, 0.5725, 0.7781, 0.5725, 0.75, 0.425, 0.75, 0.425, 0.7781, 0.425, 0.8125, 0.425, 0.8469, 0.425, 0.8812, 0.425, 0.9156, 0.425, 0.95, 0.425, 0.9844, 0.0, 0.0, 0.0, 0.0, 0.0, 0.0, 0.0, 0.0, 0.0, 0.0, 0.0, 0.0, 0.0, 0.0, 0.0, 0.0, 0.0, 0.0, 0.0, 0.0, 0.0, 0.0, 0.0, 0.0, 0.0, 0.0, 0.0, 0.0, 0.0, 0.0, 0.0, 0.0, 0.0, 0.0, 0.0, 0.0, 0.0, 0.0, 0.0, 0.0, 0.0, 0.0, 0.0, 0.0, 0.0, 0.0, 0.0, 0.0, 0.0, 0.0, 0.0, 0.0, 0.0, 0.0, 0.0, 0.0, 0.0, 0.0, 0.0, 0.0, 0.0, 0.0, 0.0, 0.0, 0.0, 0.0, 0.0, 0.0, 0.0, 0.0, 0.0, 0.0, 0.425, 0.25, 0.5725, 0.25, 0.5725, 0.0, 0.425, 0.0, 0.0, 0.0, 0.0, 0.0, 0.0, 0.0, 0.0, 0.0, 0.425, 0.5, 0.5725, 0.5, 0.5725, 0.4719, 0.5725, 0.4375, 0.5725, 0.4031, 0.5725, 0.3688, 0.5725, 0.3344, 0.5725, 0.3, 0.5725, 0.2656, 0.5725, 0.25, 0.425, 0.25, 0.425, 0.2656, 0.425, 0.3, 0.425, 0.3344, 0.425, 0.3688, 0.425, 0.4031, 0.425, 0.4375, 0.425, 0.4719, 0.0, 0.0, 0.0, 0.0, 0.0, 0.0, 0.0, 0.0])
me_cube_001.use_remesh_preserve_volume = False
me_cube_001.use_remesh_preserve_attributes = False
me_cube_001.use_mirror_vertex_groups = False
me_cube_001.update()

# ---- objects
ob_cube_002 = bpy.data.objects.new('Cube.002', me_cube_002)
ob_cube_001 = bpy.data.objects.new('Cube.001', me_cube)
ob_cube = bpy.data.objects.new('Cube', me_cube_001)

# ---- transforms, parenting, visibility, modifiers, constraints
ob_cube_002.location = (0.0, 0.0, 0.0)
ob_cube_002.scale = (0.004, 0.00325, 0.00175)
ob_cube_002.lineart.crease_threshold = 0.0
ob_cube_001.location = (0.0, 0.0, 0.0)
ob_cube_001.lineart.crease_threshold = 0.0
ob_cube.location = (0.0, 0.0, 0.0)
ob_cube.scale = (0.041, 0.026, 0.0029)
ob_cube.lineart.crease_threshold = 0.0

# ---- collection membership
col_collection_1.objects.link(ob_cube_002)
col_collection_1.objects.link(ob_cube_001)
col_collection_1.objects.link(ob_cube)

# ---- scene / render settings (as saved in the file)
scene.frame_start = 1; scene.frame_end = 250; scene.frame_set(54)
scene.render.engine = 'BLENDER_EEVEE_NEXT'
scene.render.resolution_percentage = 50
scene.render.dither_intensity = 0.0
scene.cycles.use_denoising = False
scene.cycles.samples = 128
scene.cycles.sampling_pattern = 'TABULATED_SOBOL'
scene.cycles.use_adaptive_sampling = False
scene.cycles.use_light_tree = False
scene.view_settings.view_transform = 'Standard'
scene.unit_settings.scale_length = 0.001
bpy.context.view_layer.update()

# ---- added for rendering (the .blend has no active camera and no usable light): camera, sun
cam_auto = bpy.data.cameras.new('AutoCamera')
cam_auto.lens = 50.0
cam_auto.sensor_width = 36.0
cam_auto.clip_end = 1633.44
ob_auto_camera = bpy.data.objects.new('AutoCamera', cam_auto)
scene.collection.objects.link(ob_auto_camera)
ob_auto_camera.location = (133.074, -86.6886, 77.409)
ob_auto_camera.rotation_euler = (1.09748, -7.21219e-08, 0.694738)
scene.camera = ob_auto_camera
light_auto_sun = bpy.data.lights.new('AutoSun', 'SUN')
light_auto_sun.energy = 3.0
light_auto_sun.angle = 0.0523599
ob_auto_sun = bpy.data.objects.new('AutoSun', light_auto_sun)
scene.collection.objects.link(ob_auto_sun)
ob_auto_sun.rotation_euler = (0.872665, 0.174533, 0.523599)
bpy.context.view_layer.update()
